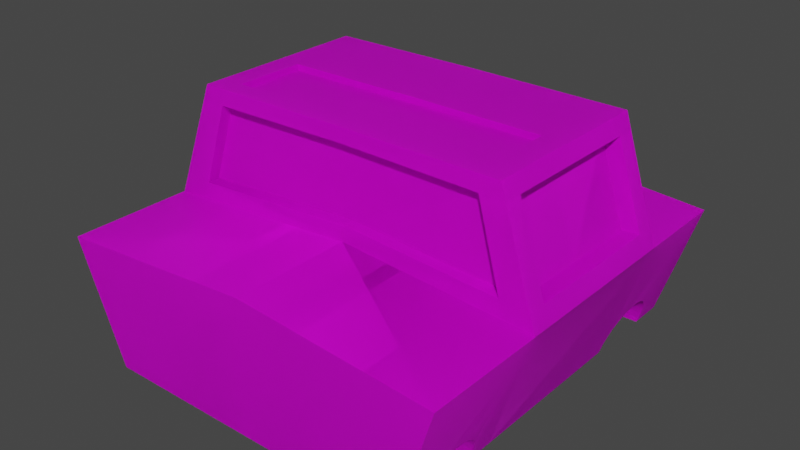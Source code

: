 # Source: car.blend  (saved by Blender 2.82.7; exported with 4.5.12 LTS)
import bpy
from mathutils import Matrix  # noqa: F401  (used for matrix-valued properties, if any)

bpy.ops.wm.read_factory_settings(use_empty=True)
scene = bpy.context.scene
scene.name = 'Scene'

# ---- collections
col_collection = bpy.data.collections.new('Collection'); scene.collection.children.link(col_collection)

# ---- images (referenced by path relative to the original .blend; pixels are not part of the script)
import os
ASSET_DIR = os.environ.get("B2B_ASSET_DIR", "")  # directory of the original .blend (textures are referenced by path, not embedded)
HERE = os.path.dirname(os.path.abspath(__file__))  # packed textures are extracted next to this script under _unpacked/

def load_image(name, relpath, width, height, colorspace="sRGB"):
    """Load a texture the original file referenced (path relative to the .blend, or extracted next to this script)."""
    p = next((c for c in (os.path.join(HERE, relpath), os.path.join(ASSET_DIR, relpath)) if relpath and os.path.exists(c)), "")
    if p:
        img = bpy.data.images.load(p, check_existing=True)
        img.name = name
    else:  # same state as the original file: an image datablock whose file is absent (Cycles renders it pink)
        img = bpy.data.images.new(name, width, height)
        img.source = "FILE"
        img.filepath = "//" + (relpath or name)
    img.colorspace_settings.name = colorspace
    return img
img_terrain_png = load_image('terrain.png', 'terrain.png', 1024, 1024, 'sRGB')

# ---- materials (node trees are filled in below, after node groups)
mat_material = bpy.data.materials.new('Material')
mat_material.use_transparent_shadow = False

# ---- material node trees
mat_material.use_nodes = True; mat_material.node_tree.nodes.clear()
_N = mat_material.node_tree.nodes; _L = mat_material.node_tree.links
n0 = _N.new('ShaderNodeOutputMaterial'); n0.name = 'Material Output'; n0.location = (300, 300)
n1 = _N.new('ShaderNodeBsdfPrincipled'); n1.name = 'Principled BSDF'; n1.location = (10, 300)
n1.distribution = 'GGX'
n1.subsurface_method = 'BURLEY'
n1.inputs[3].default_value = 1.45
n1.inputs[27].default_value = (0.0, 0.0, 0.0, 1.0)
n1.inputs[28].default_value = 1.0
n2 = _N.new('ShaderNodeTexImage'); n2.name = 'Image Texture'; n2.location = (-280, 275)
n2.image = img_terrain_png
_L.new(n1.outputs[0], n0.inputs[0])
_L.new(n2.outputs[0], n1.inputs[0])
n0.is_active_output = True

# ---- world
world_world = bpy.data.worlds.new('World'); scene.world = world_world
world_world.use_nodes = True; world_world.node_tree.nodes.clear()
_N = world_world.node_tree.nodes; _L = world_world.node_tree.links
n0 = _N.new('ShaderNodeOutputWorld'); n0.name = 'World Output'; n0.location = (300, 300)
n1 = _N.new('ShaderNodeBackground'); n1.name = 'Background'; n1.location = (10, 300)
n1.inputs[0].default_value = (0.05088, 0.05088, 0.05088, 1.0)
_L.new(n1.outputs[0], n0.inputs[0])
n0.is_active_output = True
world_world.color = (0.05088, 0.05088, 0.05088)
world_world.use_sun_shadow = False
world_world.sun_shadow_jitter_overblur = 0.0

# ---- meshes
me_cube_003 = bpy.data.meshes.new('Cube.003')
me_cube_003.from_pydata([(-1.912, 0.4957, -0.8507), (-1.809, 0.4957, -0.8608), (-1.71, 0.4957, -0.8909), (-1.619, 0.4957, -0.9397), (-1.539, 0.4957, -1.005), (-1.473, 0.4957, -1.085), (-1.424, 0.4957, -1.177), (-1.394, 0.4957, -1.276), (-1.384, 0.4957, -1.379), (-2.44, 0.4957, -1.379), (-2.43, 0.4957, -1.276), (-2.4, 0.4957, -1.177), (-2.351, 0.4957, -1.085), (-2.286, 0.4957, -1.005), (-2.206, 0.4957, -0.9397), (-2.114, 0.4957, -0.8909), (-2.015, 0.4957, -0.8608), (2.149, 0.4957, -0.8507), (2.252, 0.4957, -0.8608), (2.351, 0.4957, -0.8909), (2.442, 0.4957, -0.9397), (2.522, 0.4957, -1.005), (2.588, 0.4957, -1.085), (2.636, 0.4957, -1.177), (2.667, 0.4957, -1.276), (2.677, 0.4957, -1.379), (1.62, 0.4957, -1.379), (1.631, 0.4957, -1.276), (1.661, 0.4957, -1.177), (1.709, 0.4957, -1.085), (1.775, 0.4957, -1.005), (1.855, 0.4957, -0.9397), (1.946, 0.4957, -0.8909), (2.046, 0.4957, -0.8608), (-2.959, 1.0, -1.457), (-2.888, 1.254, 0.3737), (3.041, 1.0, -1.457), (3.112, 1.254, 0.3737), (1.221, 1.0, -1.457), (1.292, 1.254, 0.3737), (-1.447, 1.254, 0.3737), (1.292, 1.254, 0.3737), (-1.447, 1.254, 0.3737), (-1.518, 1.0, 2.102), (1.221, 1.0, 2.102), (1.006, 1.254, 0.3737), (0.9353, 1.0, 2.102), (-1.179, 1.254, 0.3737), (-1.25, 1.0, 2.102), (-1.458, 1.215, 0.6373), (1.281, 1.215, 0.6373), (0.9955, 1.215, 0.6373), (-1.19, 1.215, 0.6373), (-1.508, 1.035, 1.862), (0.9452, 1.035, 1.862), (-1.241, 1.035, 1.862), (1.231, 1.035, 1.862), (2.669, 1.0, -1.457), (2.669, 0.4957, -1.457), (2.667, 1.025, -1.276), (2.677, 1.011, -1.379), (2.636, 1.039, -1.177), (2.588, 1.051, -1.085), (2.522, 1.063, -1.005), (2.442, 1.072, -0.9397), (2.351, 1.078, -0.8909), (2.252, 1.083, -0.8608), (2.046, 1.083, -0.8608), (2.149, 1.084, -0.8507), (1.855, 1.072, -0.9397), (1.946, 1.078, -0.8909), (1.661, 1.039, -1.177), (1.775, 1.063, -1.005), (1.709, 1.051, -1.085), (1.631, 1.025, -1.276), (1.62, 1.011, -1.379), (1.628, 0.4957, -1.457), (1.628, 1.0, -1.457), (-1.912, 1.084, -0.8507), (-2.015, 1.083, -0.8608), (-1.809, 1.083, -0.8608), (-2.114, 1.078, -0.8909), (-1.71, 1.078, -0.8909), (-2.206, 1.072, -0.9397), (-1.619, 1.072, -0.9397), (-2.286, 1.063, -1.005), (-1.518, 0.4957, -1.457), (-1.539, 1.063, -1.005), (-2.351, 1.051, -1.085), (-2.4, 1.039, -1.177), (-1.473, 1.051, -1.085), (-1.502, 1.056, -1.05), (-1.424, 1.039, -1.177), (-1.394, 1.025, -1.276), (-2.43, 1.025, -1.276), (-2.433, 0.4957, -1.457), (-1.384, 1.011, -1.379), (-1.392, 0.4957, -1.457), (-1.392, 1.0, -1.457), (-2.44, 1.011, -1.379), (-2.433, 1.0, -1.457), (-1.19, 1.105, 0.6212), (0.9955, 1.105, 0.6212), (0.9452, 0.9252, 1.846), (-1.241, 0.9252, 1.846), (1.281, 1.065, 0.3991), (-1.458, 1.065, 0.3991), (1.221, 0.8498, 2.104), (-1.518, 0.8498, 2.104), (0.9353, 0.8498, 2.104), (0.9956, 1.065, 0.3991), (-1.25, 0.8498, 2.104), (-1.19, 1.065, 0.3991), (1.272, 1.032, 0.6592), (-1.467, 1.032, 0.6592), (1.229, 0.8797, 1.868), (-1.51, 0.8797, 1.868), (-1.341, 1.029, 0.6613), (-1.384, 0.8759, 1.87), (1.078, 1.038, 0.656), (1.035, 0.8855, 1.864), (-0.0513, 1.254, 0.3737), (-0.1223, 1.0, 2.102), (-0.06213, 1.215, 0.6373), (-0.1124, 1.035, 1.862), (-0.06213, 1.105, 0.6212), (-0.1124, 0.9252, 1.846), (-0.06196, 1.065, 0.3991), (-0.1223, 0.8498, 2.104), (0.9353, 0.8484, 2.009), (-0.1223, 0.8484, 2.009), (-1.912, -0.4957, -0.8507), (-1.809, -0.4957, -0.8608), (-1.71, -0.4957, -0.8909), (-1.619, -0.4957, -0.9397), (-1.539, -0.4957, -1.005), (-1.473, -0.4957, -1.085), (-1.424, -0.4957, -1.177), (-1.394, -0.4957, -1.276), (-1.384, -0.4957, -1.379), (-2.44, -0.4957, -1.379), (-2.43, -0.4957, -1.276), (-2.4, -0.4957, -1.177), (-2.351, -0.4957, -1.085), (-2.286, -0.4957, -1.005), (-2.206, -0.4957, -0.9397), (-2.114, -0.4957, -0.8909), (-2.015, -0.4957, -0.8608), (2.149, -0.4957, -0.8507), (2.252, -0.4957, -0.8608), (2.351, -0.4957, -0.8909), (2.442, -0.4957, -0.9397), (2.522, -0.4957, -1.005), (2.588, -0.4957, -1.085), (2.636, -0.4957, -1.177), (2.667, -0.4957, -1.276), (2.677, -0.4957, -1.379), (1.62, -0.4957, -1.379), (1.631, -0.4957, -1.276), (1.661, -0.4957, -1.177), (1.709, -0.4957, -1.085), (1.775, -0.4957, -1.005), (1.855, -0.4957, -0.9397), (1.946, -0.4957, -0.8909), (2.046, -0.4957, -0.8608), (-2.959, -1.0, -1.457), (-2.888, -1.254, 0.3737), (3.041, -1.0, -1.457), (3.112, -1.254, 0.3737), (1.221, -1.0, -1.457), (1.292, -1.254, 0.3737), (-1.447, -1.254, 0.3737), (1.292, -1.254, 0.3737), (-1.447, -1.254, 0.3737), (-1.518, -1.0, 2.102), (1.221, -1.0, 2.102), (1.006, -1.254, 0.3737), (0.9353, -1.0, 2.102), (-1.179, -1.254, 0.3737), (-1.25, -1.0, 2.102), (-1.458, -1.215, 0.6373), (1.281, -1.215, 0.6373), (0.9955, -1.215, 0.6373), (-1.19, -1.215, 0.6373), (-1.508, -1.035, 1.862), (0.9452, -1.035, 1.862), (-1.241, -1.035, 1.862), (1.231, -1.035, 1.862), (2.669, -1.0, -1.457), (2.669, -0.4957, -1.457), (2.667, -1.025, -1.276), (2.677, -1.011, -1.379), (2.636, -1.039, -1.177), (2.588, -1.051, -1.085), (2.522, -1.063, -1.005), (2.442, -1.072, -0.9397), (2.351, -1.078, -0.8909), (2.252, -1.083, -0.8608), (2.046, -1.083, -0.8608), (2.149, -1.084, -0.8507), (1.855, -1.072, -0.9397), (1.946, -1.078, -0.8909), (1.661, -1.039, -1.177), (1.775, -1.063, -1.005), (1.709, -1.051, -1.085), (1.631, -1.025, -1.276), (1.62, -1.011, -1.379), (1.628, -0.4957, -1.457), (1.628, -1.0, -1.457), (-1.912, -1.084, -0.8507), (-2.015, -1.083, -0.8608), (-1.809, -1.083, -0.8608), (-2.114, -1.078, -0.8909), (-1.71, -1.078, -0.8909), (-2.206, -1.072, -0.9397), (-1.619, -1.072, -0.9397), (-2.286, -1.063, -1.005), (-1.518, -0.4957, -1.457), (-1.539, -1.063, -1.005), (-2.351, -1.051, -1.085), (-2.4, -1.039, -1.177), (-1.473, -1.051, -1.085), (-1.502, -1.056, -1.05), (-1.424, -1.039, -1.177), (-1.394, -1.025, -1.276), (-2.43, -1.025, -1.276), (-2.433, -0.4957, -1.457), (-1.384, -1.011, -1.379), (-1.392, -0.4957, -1.457), (-1.392, -1.0, -1.457), (-2.44, -1.011, -1.379), (-2.433, -1.0, -1.457), (-1.19, -1.105, 0.6212), (0.9955, -1.105, 0.6212), (0.9452, -0.9252, 1.846), (-1.241, -0.9252, 1.846), (1.281, -1.065, 0.3991), (-1.458, -1.065, 0.3991), (1.221, -0.8498, 2.104), (-1.518, -0.8498, 2.104), (0.9353, -0.8498, 2.104), (0.9956, -1.065, 0.3991), (-1.25, -0.8498, 2.104), (-1.19, -1.065, 0.3991), (1.272, -1.032, 0.6592), (-1.467, -1.032, 0.6592), (1.229, -0.8797, 1.868), (-1.51, -0.8797, 1.868), (-1.341, -1.029, 0.6613), (-1.384, -0.8759, 1.87), (1.078, -1.038, 0.656), (1.035, -0.8855, 1.864), (-0.0513, -1.254, 0.3737), (-0.1223, -1.0, 2.102), (-0.06213, -1.215, 0.6373), (-0.1124, -1.035, 1.862), (-0.06213, -1.105, 0.6212), (-0.1124, -0.9252, 1.846), (-0.06196, -1.065, 0.3991), (-0.1223, -0.8498, 2.104), (0.9353, -0.8484, 2.009), (-0.1223, -0.8484, 2.009), (-1.912, -0.4957, -0.8507), (-1.809, -0.4957, -0.8608), (-1.71, -0.4957, -0.8909), (-1.619, -0.4957, -0.9397), (-1.539, -0.4957, -1.005), (-1.473, -0.4957, -1.085), (-1.424, -0.4957, -1.177), (-1.394, -0.4957, -1.276), (-1.384, -0.4957, -1.379), (-2.44, -0.4957, -1.379), (-2.43, -0.4957, -1.276), (-2.4, -0.4957, -1.177), (-2.351, -0.4957, -1.085), (-2.286, -0.4957, -1.005), (-2.206, -0.4957, -0.9397), (-2.114, -0.4957, -0.8909), (-2.015, -0.4957, -0.8608), (2.149, -0.4957, -0.8507), (2.252, -0.4957, -0.8608), (2.351, -0.4957, -0.8909), (2.442, -0.4957, -0.9397), (2.522, -0.4957, -1.005), (2.588, -0.4957, -1.085), (2.636, -0.4957, -1.177), (2.667, -0.4957, -1.276), (2.677, -0.4957, -1.379), (1.62, -0.4957, -1.379), (1.631, -0.4957, -1.276), (1.661, -0.4957, -1.177), (1.709, -0.4957, -1.085), (1.775, -0.4957, -1.005), (1.855, -0.4957, -0.9397), (1.946, -0.4957, -0.8909), (2.046, -0.4957, -0.8608), (-2.959, -1.0, -1.457), (-2.888, -1.254, 0.3737), (3.041, -1.0, -1.457), (3.112, -1.254, 0.3737), (1.221, -1.0, -1.457), (1.292, -1.254, 0.3737), (-1.447, -1.254, 0.3737), (1.292, -1.254, 0.3737), (-1.447, -1.254, 0.3737), (-1.518, -1.0, 2.102), (1.221, -1.0, 2.102), (1.006, -1.254, 0.3737), (0.9353, -1.0, 2.102), (-1.179, -1.254, 0.3737), (-1.25, -1.0, 2.102), (-1.458, -1.215, 0.6373), (1.281, -1.215, 0.6373), (0.9955, -1.215, 0.6373), (-1.19, -1.215, 0.6373), (-1.508, -1.035, 1.862), (0.9452, -1.035, 1.862), (-1.241, -1.035, 1.862), (1.231, -1.035, 1.862), (2.669, -1.0, -1.457), (2.669, -0.4957, -1.457), (2.667, -1.025, -1.276), (2.677, -1.011, -1.379), (2.636, -1.039, -1.177), (2.588, -1.051, -1.085), (2.522, -1.063, -1.005), (2.442, -1.072, -0.9397), (2.351, -1.078, -0.8909), (2.252, -1.083, -0.8608), (2.046, -1.083, -0.8608), (2.149, -1.084, -0.8507), (1.855, -1.072, -0.9397), (1.946, -1.078, -0.8909), (1.661, -1.039, -1.177), (1.775, -1.063, -1.005), (1.709, -1.051, -1.085), (1.631, -1.025, -1.276), (1.62, -1.011, -1.379), (1.628, -0.4957, -1.457), (1.628, -1.0, -1.457), (-1.912, -1.084, -0.8507), (-2.015, -1.083, -0.8608), (-1.809, -1.083, -0.8608), (-2.114, -1.078, -0.8909), (-1.71, -1.078, -0.8909), (-2.206, -1.072, -0.9397), (-1.619, -1.072, -0.9397), (-2.286, -1.063, -1.005), (-1.518, -0.4957, -1.457), (-1.539, -1.063, -1.005), (-2.351, -1.051, -1.085), (-2.4, -1.039, -1.177), (-1.473, -1.051, -1.085), (-1.502, -1.056, -1.05), (-1.424, -1.039, -1.177), (-1.394, -1.025, -1.276), (-2.43, -1.025, -1.276), (-2.433, -0.4957, -1.457), (-1.384, -1.011, -1.379), (-1.392, -0.4957, -1.457), (-1.392, -1.0, -1.457), (-2.44, -1.011, -1.379), (-2.433, -1.0, -1.457), (-1.19, -1.105, 0.6212), (0.9955, -1.105, 0.6212), (0.9452, -0.9252, 1.846), (-1.241, -0.9252, 1.846), (1.281, -1.065, 0.3991), (-1.458, -1.065, 0.3991), (1.221, -0.8498, 2.104), (-1.518, -0.8498, 2.104), (0.9353, -0.8498, 2.104), (0.9956, -1.065, 0.3991), (-1.25, -0.8498, 2.104), (-1.19, -1.065, 0.3991), (1.272, -1.032, 0.6592), (-1.467, -1.032, 0.6592), (1.229, -0.8797, 1.868), (-1.51, -0.8797, 1.868), (-1.341, -1.029, 0.6613), (-1.384, -0.8759, 1.87), (1.078, -1.038, 0.656), (1.035, -0.8855, 1.864), (-0.0513, -1.254, 0.3737), (-0.1223, -1.0, 2.102), (-0.06213, -1.215, 0.6373), (-0.1124, -1.035, 1.862), (-0.06213, -1.105, 0.6212), (-0.1124, -0.9252, 1.846), (-0.06196, -1.065, 0.3991), (-0.1223, -0.8498, 2.104), (0.9353, -0.8484, 2.009), (-0.1223, -0.8484, 2.009), (-1.912, 0.4957, -0.8507), (-1.809, 0.4957, -0.8608), (-1.71, 0.4957, -0.8909), (-1.619, 0.4957, -0.9397), (-1.539, 0.4957, -1.005), (-1.473, 0.4957, -1.085), (-1.424, 0.4957, -1.177), (-1.394, 0.4957, -1.276), (-1.384, 0.4957, -1.379), (-2.44, 0.4957, -1.379), (-2.43, 0.4957, -1.276), (-2.4, 0.4957, -1.177), (-2.351, 0.4957, -1.085), (-2.286, 0.4957, -1.005), (-2.206, 0.4957, -0.9397), (-2.114, 0.4957, -0.8909), (-2.015, 0.4957, -0.8608), (2.149, 0.4957, -0.8507), (2.252, 0.4957, -0.8608), (2.351, 0.4957, -0.8909), (2.442, 0.4957, -0.9397), (2.522, 0.4957, -1.005), (2.588, 0.4957, -1.085), (2.636, 0.4957, -1.177), (2.667, 0.4957, -1.276), (2.677, 0.4957, -1.379), (1.62, 0.4957, -1.379), (1.631, 0.4957, -1.276), (1.661, 0.4957, -1.177), (1.709, 0.4957, -1.085), (1.775, 0.4957, -1.005), (1.855, 0.4957, -0.9397), (1.946, 0.4957, -0.8909), (2.046, 0.4957, -0.8608), (-2.959, 0.0, -1.457), (-2.959, 0.0, 0.5428), (-2.959, 1.0, -1.457), (-2.888, 1.254, 0.3737), (3.041, 0.0, -1.457), (3.041, 0.0, 0.5428), (3.041, 1.0, -1.457), (3.112, 1.254, 0.3737), (1.221, 1.0, -1.457), (1.292, 1.254, 0.3737), (1.221, 0.0, -1.457), (1.221, 0.0, 0.5428), (-1.518, 0.0, 0.5428), (-1.447, 1.254, 0.3737), (-1.518, 0.0, -1.457), (1.292, 1.254, 0.3737), (1.221, 0.0, 0.5428), (-1.518, 0.0, 0.5428), (-1.447, 1.254, 0.3737), (-1.518, 1.0, 2.102), (1.221, 1.0, 2.102), (1.221, 0.0, 2.116), (-1.518, 0.0, 2.116), (1.006, 1.254, 0.3737), (0.9353, 0.0, 0.5428), (0.9353, 1.0, 2.102), (0.9353, 0.0, 2.116), (-1.25, 0.0, 0.5428), (-1.25, 0.0, 2.116), (-1.179, 1.254, 0.3737), (-1.25, 1.0, 2.102), (-1.458, 1.215, 0.6373), (1.281, 1.215, 0.6373), (-1.518, 0.0, 0.7829), (1.221, 0.0, 0.7829), (0.9955, 1.215, 0.6373), (-1.19, 1.215, 0.6373), (-1.508, 1.035, 1.862), (-1.518, 0.0, 1.898), (0.9452, 1.035, 1.862), (-1.241, 1.035, 1.862), (1.231, 1.035, 1.862), (1.221, 0.0, 1.898), (2.669, 1.0, -1.457), (2.669, 0.4957, -1.457), (2.667, 1.025, -1.276), (2.677, 1.011, -1.379), (2.636, 1.039, -1.177), (2.588, 1.051, -1.085), (2.522, 1.063, -1.005), (2.442, 1.072, -0.9397), (2.351, 1.078, -0.8909), (2.252, 1.083, -0.8608), (2.046, 1.083, -0.8608), (2.149, 1.084, -0.8507), (1.855, 1.072, -0.9397), (1.946, 1.078, -0.8909), (1.661, 1.039, -1.177), (1.775, 1.063, -1.005), (1.709, 1.051, -1.085), (1.631, 1.025, -1.276), (1.62, 1.011, -1.379), (1.628, 0.4957, -1.457), (1.628, 1.0, -1.457), (-1.912, 1.084, -0.8507), (-2.015, 1.083, -0.8608), (-1.809, 1.083, -0.8608), (-2.114, 1.078, -0.8909), (-1.71, 1.078, -0.8909), (-2.206, 1.072, -0.9397), (-1.619, 1.072, -0.9397), (-2.286, 1.063, -1.005), (-1.518, 0.4957, -1.457), (-1.539, 1.063, -1.005), (-2.351, 1.051, -1.085), (-2.4, 1.039, -1.177), (-1.473, 1.051, -1.085), (-1.502, 1.056, -1.05), (-1.424, 1.039, -1.177), (-1.394, 1.025, -1.276), (-2.43, 1.025, -1.276), (-2.433, 0.4957, -1.457), (-1.384, 1.011, -1.379), (-1.392, 0.4957, -1.457), (-1.392, 1.0, -1.457), (-2.44, 1.011, -1.379), (-2.433, 1.0, -1.457), (-1.19, 1.105, 0.6212), (0.9955, 1.105, 0.6212), (0.9452, 0.9252, 1.846), (-1.241, 0.9252, 1.846), (1.281, 1.065, 0.3991), (-1.458, 1.065, 0.3991), (1.221, 0.8498, 2.104), (-1.518, 0.8498, 2.104), (0.9353, 0.8498, 2.104), (0.9956, 1.065, 0.3991), (-1.25, 0.8498, 2.104), (-1.19, 1.065, 0.3991), (1.272, 1.032, 0.6592), (-1.467, 1.032, 0.6592), (1.229, 0.8797, 1.868), (-1.51, 0.8797, 1.868), (-1.392, 0.0, 0.7849), (-1.392, 0.0, 1.9), (-1.341, 1.029, 0.6613), (-1.384, 0.8759, 1.87), (1.027, 0.0, 1.895), (1.027, 0.0, 0.7797), (1.078, 1.038, 0.656), (1.035, 0.8855, 1.864), (-0.0513, 1.254, 0.3737), (-0.1223, 1.0, 2.102), (-0.1223, 0.0, 0.5428), (-0.1223, 0.0, 2.116), (-0.06213, 1.215, 0.6373), (-0.1124, 1.035, 1.862), (-0.06213, 1.105, 0.6212), (-0.1124, 0.9252, 1.846), (-0.06196, 1.065, 0.3991), (-0.1223, 0.8498, 2.104), (0.9353, 0.8484, 2.009), (0.9353, 0.0, 2.022), (-0.1223, 0.8484, 2.009), (-0.1223, 0.0, 2.022)], [], [(1, 2, 3, 4, 5, 6, 7, 8, 97, 86, 95, 9, 10, 11, 12, 13, 14, 15, 16, 0), (18, 19, 20, 21, 22, 23, 24, 25, 58, 76, 26, 27, 28, 29, 30, 31, 32, 33, 17), (427, 428, 35, 34), (38, 39, 37, 36, 57, 60, 59, 61, 62, 63, 64, 65, 66, 68, 67, 70, 69, 72, 73, 71, 74, 75, 77), (36, 37, 432, 431), (38, 77, 76, 58, 57, 36, 431, 437), (40, 35, 428, 439), (37, 39, 438, 432), (34, 35, 40, 91, 87, 84, 82, 80, 78, 79, 81, 83, 85, 88, 89, 94, 99, 100), (34, 100, 95, 86, 441, 427), (39, 40, 439, 438), (112, 454, 444, 106), (111, 108, 449, 455), (55, 53, 43, 48), (116, 465, 449, 108), (115, 56, 44, 107), (56, 54, 46, 44), (107, 109, 453, 448), (105, 443, 451, 110), (124, 55, 48, 122), (128, 111, 455, 541), (127, 540, 454, 112), (121, 47, 52, 123), (41, 45, 51, 50), (105, 41, 50, 113), (106, 444, 460, 114), (47, 42, 49, 52), (123, 52, 101, 125), (50, 51, 54, 56), (113, 50, 56, 115), (465, 116, 118, 531), (52, 49, 53, 55), (59, 24, 23, 61), (61, 23, 22, 62), (64, 20, 19, 65), (60, 25, 24, 59), (63, 21, 20, 64), (69, 31, 30, 72), (74, 27, 26, 75), (58, 25, 60, 57), (71, 28, 27, 74), (72, 30, 29, 73), (70, 32, 31, 69), (66, 18, 17, 68), (68, 17, 33, 67), (73, 29, 28, 71), (67, 33, 32, 70), (65, 19, 18, 66), (75, 26, 76, 77), (62, 22, 21, 63), (93, 7, 6, 92), (96, 8, 7, 93), (92, 6, 5, 90), (84, 3, 2, 82), (87, 4, 3, 84), (86, 97, 98, 38, 437, 441), (83, 14, 13, 85), (94, 10, 9, 99), (97, 8, 96, 98), (89, 11, 10, 94), (85, 13, 12, 88), (81, 15, 14, 83), (80, 1, 0, 78), (78, 0, 16, 79), (88, 12, 11, 89), (98, 96, 93, 92, 90, 91, 40, 39, 38), (82, 2, 1, 80), (79, 16, 15, 81), (99, 9, 95, 100), (90, 5, 4, 87, 91), (125, 101, 104, 126), (124, 54, 103, 126), (54, 51, 102, 103), (52, 55, 104, 101), (49, 114, 116, 53), (461, 113, 119, 535), (42, 106, 114, 49), (443, 105, 113, 461), (121, 127, 112, 47), (122, 48, 111, 128), (41, 105, 110, 45), (44, 46, 109, 107), (469, 115, 107, 448), (53, 116, 108, 43), (48, 43, 108, 111), (47, 112, 106, 42), (117, 530, 531, 118), (114, 460, 530, 117), (116, 114, 117, 118), (535, 119, 120, 534), (115, 469, 534, 120), (113, 115, 120, 119), (46, 122, 128, 109), (45, 110, 127, 121), (55, 124, 126, 104), (102, 125, 126, 103), (51, 123, 125, 102), (45, 121, 123, 51), (110, 451, 540, 127), (128, 541, 551, 130), (54, 124, 122, 46), (129, 130, 551, 549), (453, 109, 129, 549), (109, 128, 130, 129), (132, 131, 147, 146, 145, 144, 143, 142, 141, 140, 226, 217, 228, 139, 138, 137, 136, 135, 134, 133), (149, 148, 164, 163, 162, 161, 160, 159, 158, 157, 207, 189, 156, 155, 154, 153, 152, 151, 150), (427, 165, 166, 428), (169, 208, 206, 205, 202, 204, 203, 200, 201, 198, 199, 197, 196, 195, 194, 193, 192, 190, 191, 188, 167, 168, 170), (167, 431, 432, 168), (169, 437, 431, 167, 188, 189, 207, 208), (171, 439, 428, 166), (168, 432, 438, 170), (165, 231, 230, 225, 220, 219, 216, 214, 212, 210, 209, 211, 213, 215, 218, 222, 171, 166), (165, 427, 441, 217, 226, 231), (170, 438, 439, 171), (243, 237, 444, 454), (242, 455, 449, 239), (186, 179, 174, 184), (247, 239, 449, 465), (246, 238, 175, 187), (187, 175, 177, 185), (238, 448, 453, 240), (236, 241, 451, 443), (255, 253, 179, 186), (259, 541, 455, 242), (258, 243, 454, 540), (252, 254, 183, 178), (172, 181, 182, 176), (236, 244, 181, 172), (237, 245, 460, 444), (178, 183, 180, 173), (254, 256, 232, 183), (181, 187, 185, 182), (244, 246, 187, 181), (465, 531, 249, 247), (183, 186, 184, 180), (190, 192, 154, 155), (192, 193, 153, 154), (195, 196, 150, 151), (191, 190, 155, 156), (194, 195, 151, 152), (200, 203, 161, 162), (205, 206, 157, 158), (189, 188, 191, 156), (202, 205, 158, 159), (203, 204, 160, 161), (201, 200, 162, 163), (197, 199, 148, 149), (199, 198, 164, 148), (204, 202, 159, 160), (198, 201, 163, 164), (196, 197, 149, 150), (206, 208, 207, 157), (193, 194, 152, 153), (224, 223, 137, 138), (227, 224, 138, 139), (223, 221, 136, 137), (215, 213, 133, 134), (218, 215, 134, 135), (217, 441, 437, 169, 229, 228), (214, 216, 144, 145), (225, 230, 140, 141), (228, 229, 227, 139), (220, 225, 141, 142), (216, 219, 143, 144), (212, 214, 145, 146), (211, 209, 131, 132), (209, 210, 147, 131), (219, 220, 142, 143), (229, 169, 170, 171, 222, 221, 223, 224, 227), (213, 211, 132, 133), (210, 212, 146, 147), (230, 231, 226, 140), (221, 222, 218, 135, 136), (256, 257, 235, 232), (255, 257, 234, 185), (185, 234, 233, 182), (183, 232, 235, 186), (180, 184, 247, 245), (461, 535, 250, 244), (173, 180, 245, 237), (443, 461, 244, 236), (252, 178, 243, 258), (253, 259, 242, 179), (172, 176, 241, 236), (175, 238, 240, 177), (469, 448, 238, 246), (184, 174, 239, 247), (179, 242, 239, 174), (178, 173, 237, 243), (248, 249, 531, 530), (245, 248, 530, 460), (247, 249, 248, 245), (535, 534, 251, 250), (246, 251, 534, 469), (244, 250, 251, 246), (177, 240, 259, 253), (176, 252, 258, 241), (186, 235, 257, 255), (233, 234, 257, 256), (182, 233, 256, 254), (176, 182, 254, 252), (241, 258, 540, 451), (259, 261, 551, 541), (185, 177, 253, 255), (260, 549, 551, 261), (453, 549, 260, 240), (240, 260, 261, 259), (263, 262, 278, 277, 276, 275, 274, 273, 272, 271, 357, 348, 359, 270, 269, 268, 267, 266, 265, 264), (280, 279, 295, 294, 293, 292, 291, 290, 289, 288, 338, 320, 287, 286, 285, 284, 283, 282, 281), (427, 296, 297, 428), (300, 339, 337, 336, 333, 335, 334, 331, 332, 329, 330, 328, 327, 326, 325, 324, 323, 321, 322, 319, 298, 299, 301), (298, 431, 432, 299), (300, 437, 431, 298, 319, 320, 338, 339), (302, 439, 428, 297), (299, 432, 438, 301), (296, 362, 361, 356, 351, 350, 347, 345, 343, 341, 340, 342, 344, 346, 349, 353, 302, 297), (296, 427, 441, 348, 357, 362), (301, 438, 439, 302), (374, 368, 444, 454), (373, 455, 449, 370), (317, 310, 305, 315), (378, 370, 449, 465), (377, 369, 306, 318), (318, 306, 308, 316), (369, 448, 453, 371), (367, 372, 451, 443), (386, 384, 310, 317), (390, 541, 455, 373), (389, 374, 454, 540), (383, 385, 314, 309), (303, 312, 313, 307), (367, 375, 312, 303), (368, 376, 460, 444), (309, 314, 311, 304), (385, 387, 363, 314), (312, 318, 316, 313), (375, 377, 318, 312), (465, 531, 380, 378), (314, 317, 315, 311), (321, 323, 285, 286), (323, 324, 284, 285), (326, 327, 281, 282), (322, 321, 286, 287), (325, 326, 282, 283), (331, 334, 292, 293), (336, 337, 288, 289), (320, 319, 322, 287), (333, 336, 289, 290), (334, 335, 291, 292), (332, 331, 293, 294), (328, 330, 279, 280), (330, 329, 295, 279), (335, 333, 290, 291), (329, 332, 294, 295), (327, 328, 280, 281), (337, 339, 338, 288), (324, 325, 283, 284), (355, 354, 268, 269), (358, 355, 269, 270), (354, 352, 267, 268), (346, 344, 264, 265), (349, 346, 265, 266), (348, 441, 437, 300, 360, 359), (345, 347, 275, 276), (356, 361, 271, 272), (359, 360, 358, 270), (351, 356, 272, 273), (347, 350, 274, 275), (343, 345, 276, 277), (342, 340, 262, 263), (340, 341, 278, 262), (350, 351, 273, 274), (360, 300, 301, 302, 353, 352, 354, 355, 358), (344, 342, 263, 264), (341, 343, 277, 278), (361, 362, 357, 271), (352, 353, 349, 266, 267), (387, 388, 366, 363), (386, 388, 365, 316), (316, 365, 364, 313), (314, 363, 366, 317), (311, 315, 378, 376), (461, 535, 381, 375), (304, 311, 376, 368), (443, 461, 375, 367), (383, 309, 374, 389), (384, 390, 373, 310), (303, 307, 372, 367), (306, 369, 371, 308), (469, 448, 369, 377), (315, 305, 370, 378), (310, 373, 370, 305), (309, 304, 368, 374), (379, 380, 531, 530), (376, 379, 530, 460), (378, 380, 379, 376), (535, 534, 382, 381), (377, 382, 534, 469), (375, 381, 382, 377), (308, 371, 390, 384), (307, 383, 389, 372), (317, 366, 388, 386), (364, 365, 388, 387), (313, 364, 387, 385), (307, 313, 385, 383), (372, 389, 540, 451), (390, 392, 551, 541), (316, 308, 384, 386), (391, 549, 551, 392), (453, 549, 391, 371), (371, 391, 392, 390), (394, 395, 396, 397, 398, 399, 400, 401, 510, 499, 508, 402, 403, 404, 405, 406, 407, 408, 409, 393), (411, 412, 413, 414, 415, 416, 417, 418, 471, 489, 419, 420, 421, 422, 423, 424, 425, 426, 410), (427, 428, 430, 429), (435, 436, 434, 433, 470, 473, 472, 474, 475, 476, 477, 478, 479, 481, 480, 483, 482, 485, 486, 484, 487, 488, 490), (433, 434, 432, 431), (441, 439, 428, 427), (435, 490, 489, 471, 470, 433, 431, 437), (440, 430, 428, 439), (434, 436, 438, 432), (431, 432, 438, 437), (429, 430, 440, 504, 500, 497, 495, 493, 491, 492, 494, 496, 498, 501, 502, 507, 512, 513), (429, 513, 508, 499, 441, 427), (436, 440, 439, 438), (437, 438, 439, 441), (525, 454, 444, 519), (524, 521, 449, 455), (467, 464, 446, 457), (529, 465, 449, 521), (528, 468, 447, 520), (468, 466, 452, 447), (520, 522, 453, 448), (518, 443, 451, 523), (543, 467, 457, 539), (547, 524, 455, 541), (546, 540, 454, 525), (538, 456, 463, 542), (442, 450, 462, 459), (518, 442, 459, 526), (519, 444, 460, 527), (456, 445, 458, 463), (542, 463, 514, 544), (459, 462, 466, 468), (526, 459, 468, 528), (465, 529, 533, 531), (463, 458, 464, 467), (472, 417, 416, 474), (474, 416, 415, 475), (477, 413, 412, 478), (473, 418, 417, 472), (476, 414, 413, 477), (482, 424, 423, 485), (487, 420, 419, 488), (471, 418, 473, 470), (484, 421, 420, 487), (485, 423, 422, 486), (483, 425, 424, 482), (479, 411, 410, 481), (481, 410, 426, 480), (486, 422, 421, 484), (480, 426, 425, 483), (478, 412, 411, 479), (488, 419, 489, 490), (475, 415, 414, 476), (506, 400, 399, 505), (509, 401, 400, 506), (505, 399, 398, 503), (497, 396, 395, 495), (500, 397, 396, 497), (499, 510, 511, 435, 437, 441), (496, 407, 406, 498), (507, 403, 402, 512), (510, 401, 509, 511), (502, 404, 403, 507), (498, 406, 405, 501), (494, 408, 407, 496), (493, 394, 393, 491), (491, 393, 409, 492), (501, 405, 404, 502), (511, 509, 506, 505, 503, 504, 440, 436, 435), (495, 395, 394, 493), (492, 409, 408, 494), (512, 402, 508, 513), (503, 398, 397, 500, 504), (544, 514, 517, 545), (543, 466, 516, 545), (466, 462, 515, 516), (463, 467, 517, 514), (458, 527, 529, 464), (461, 526, 536, 535), (445, 519, 527, 458), (443, 518, 526, 461), (538, 546, 525, 456), (539, 457, 524, 547), (442, 518, 523, 450), (447, 452, 522, 520), (469, 528, 520, 448), (464, 529, 521, 446), (457, 446, 521, 524), (456, 525, 519, 445), (532, 530, 531, 533), (527, 460, 530, 532), (529, 527, 532, 533), (535, 536, 537, 534), (528, 469, 534, 537), (526, 528, 537, 536), (452, 539, 547, 522), (450, 523, 546, 538), (467, 543, 545, 517), (515, 544, 545, 516), (462, 542, 544, 515), (450, 538, 542, 462), (523, 451, 540, 546), (547, 541, 551, 550), (466, 543, 539, 452), (548, 550, 551, 549), (453, 522, 548, 549), (522, 547, 550, 548)])
_uv = me_cube_003.uv_layers.new(name='UVMap')
_uv.uv.foreach_set('vector', [0.3665, 0.7987, 0.3682, 0.793, 0.371, 0.7878, 0.3748, 0.7831, 0.3794, 0.7793, 0.3846, 0.7765, 0.3902, 0.7748, 0.3961, 0.7742, 0.4006, 0.7747, 0.4006, 0.7819, 0.4006, 0.8347, 0.3961, 0.8351, 0.3902, 0.8346, 0.3846, 0.8328, 0.3794, 0.83, 0.3748, 0.8262, 0.371, 0.8216, 0.3682, 0.8163, 0.3665, 0.8106, 0.3659, 0.8047, 0.793, 0.4061, 0.7947, 0.4004, 0.7975, 0.3951, 0.8013, 0.3905, 0.8058, 0.3867, 0.8111, 0.3839, 0.8167, 0.3821, 0.8226, 0.3816, 0.8271, 0.382, 0.8271, 0.442, 0.8226, 0.4425, 0.8167, 0.4419, 0.8111, 0.4402, 0.8058, 0.4373, 0.8013, 0.4336, 0.7975, 0.4289, 0.7947, 0.4237, 0.793, 0.418, 0.7924, 0.412, 0.4805, 0.6751, 0.5945, 0.6751, 0.5844, 0.7475, 0.4805, 0.7328, 0.2515, 0.6949, 0.3554, 0.6991, 0.3554, 0.8041, 0.2515, 0.7999, 0.2515, 0.7785, 0.256, 0.7789, 0.2618, 0.7783, 0.2674, 0.7766, 0.2726, 0.7738, 0.2772, 0.77, 0.2809, 0.7654, 0.2837, 0.7601, 0.2854, 0.7544, 0.2859, 0.7485, 0.2854, 0.7425, 0.2837, 0.7368, 0.2809, 0.7315, 0.2772, 0.7269, 0.2726, 0.7231, 0.2674, 0.7203, 0.2618, 0.7186, 0.256, 0.718, 0.2515, 0.7184, 0.4805, 0.4728, 0.5855, 0.4582, 0.595, 0.5305, 0.4805, 0.5305, 0.2515, 0.2128, 0.2515, 0.1893, 0.2804, 0.1893, 0.2804, 0.1293, 0.2515, 0.1293, 0.2515, 0.1079, 0.3088, 0.1079, 0.3088, 0.2128, 0.1079, 0.1951, 0.1079, 0.112, 0.1797, 0.1079, 0.1797, 0.191, 0.1079, 0.4581, 0.1079, 0.3531, 0.1797, 0.3491, 0.1797, 0.454, 0.2515, 0.4538, 0.3554, 0.4579, 0.3554, 0.5411, 0.2746, 0.5378, 0.2772, 0.5357, 0.2809, 0.5311, 0.2837, 0.5259, 0.2854, 0.5201, 0.2859, 0.5142, 0.2854, 0.5083, 0.2837, 0.5025, 0.2809, 0.4973, 0.2772, 0.4927, 0.2726, 0.4889, 0.2674, 0.486, 0.2618, 0.4843, 0.256, 0.4837, 0.2515, 0.4842, 0.2515, 0.4538, 0.2515, 0.4234, 0.2804, 0.4234, 0.2804, 0.3707, 0.3088, 0.3707, 0.3088, 0.4538, 0.1079, 0.3531, 0.1079, 0.1951, 0.1797, 0.191, 0.1797, 0.3491, 0.2407, 0.4767, 0.1797, 0.4736, 0.1797, 0.4581, 0.2407, 0.4613, 0.4719, 0.5966, 0.4719, 0.6121, 0.4232, 0.6121, 0.4232, 0.5966, 0.6083, 0.7489, 0.6083, 0.7644, 0.5945, 0.765, 0.5945, 0.7495, 0.566, 0.8705, 0.5678, 0.8198, 0.5802, 0.8198, 0.5795, 0.8688, 0.8066, 0.231, 0.8069, 0.2399, 0.7933, 0.2379, 0.7931, 0.2293, 0.6083, 0.6064, 0.6083, 0.6229, 0.5945, 0.6234, 0.5945, 0.6069, 0.4719, 0.4541, 0.4719, 0.4705, 0.4232, 0.4705, 0.4232, 0.4541, 0.2407, 0.6192, 0.1797, 0.616, 0.1797, 0.5996, 0.2407, 0.6027, 0.6083, 0.6839, 0.6083, 0.7489, 0.5945, 0.7495, 0.5945, 0.6844, 0.4719, 0.5316, 0.4719, 0.5966, 0.4232, 0.5966, 0.4232, 0.5316, 0.2407, 0.5417, 0.1797, 0.5386, 0.1797, 0.4736, 0.2407, 0.4767, 0.6941, 0.6803, 0.6941, 0.7454, 0.6789, 0.746, 0.6789, 0.6809, 0.6941, 0.6028, 0.6941, 0.6193, 0.6789, 0.6199, 0.6789, 0.6035, 0.8907, 0.2417, 0.8921, 0.2525, 0.877, 0.2503, 0.8758, 0.2398, 0.482, 0.8812, 0.4905, 0.8198, 0.5042, 0.8198, 0.4969, 0.8793, 0.6941, 0.7454, 0.6941, 0.7608, 0.6789, 0.7615, 0.6789, 0.746, 0.6797, 0.5233, 0.6797, 0.4582, 0.686, 0.4582, 0.686, 0.5233, 0.6789, 0.6035, 0.6789, 0.6199, 0.6083, 0.6229, 0.6083, 0.6064, 0.8758, 0.2398, 0.877, 0.2503, 0.8069, 0.2399, 0.8066, 0.231, 0.4695, 0.765, 0.4699, 0.7142, 0.4771, 0.7145, 0.4767, 0.765, 0.6789, 0.746, 0.6789, 0.7615, 0.6083, 0.7644, 0.6083, 0.7489, 0.4701, 0.8194, 0.4701, 0.85, 0.4643, 0.85, 0.4643, 0.8186, 0.4643, 0.8186, 0.4643, 0.85, 0.4588, 0.85, 0.4588, 0.8179, 0.1086, 0.7863, 0.1416, 0.7863, 0.1416, 0.7915, 0.1082, 0.7915, 0.476, 0.8203, 0.476, 0.85, 0.4701, 0.85, 0.4701, 0.8194, 0.1091, 0.7819, 0.1416, 0.7819, 0.1416, 0.7863, 0.1086, 0.7863, 0.1086, 0.8201, 0.1416, 0.8201, 0.1416, 0.8249, 0.1091, 0.8249, 0.7045, 0.8281, 0.7045, 0.8586, 0.6986, 0.8586, 0.6986, 0.8289, 0.4804, 0.85, 0.476, 0.85, 0.476, 0.8203, 0.4804, 0.8209, 0.7102, 0.8273, 0.7102, 0.8586, 0.7045, 0.8586, 0.7045, 0.8281, 0.7202, 0.8259, 0.7202, 0.8586, 0.7155, 0.8586, 0.7155, 0.8265, 0.1082, 0.8148, 0.1416, 0.8148, 0.1416, 0.8201, 0.1086, 0.8201, 0.108, 0.7971, 0.1416, 0.7971, 0.1416, 0.803, 0.1079, 0.803, 0.1079, 0.803, 0.1416, 0.803, 0.1416, 0.809, 0.108, 0.809, 0.7155, 0.8265, 0.7155, 0.8586, 0.7102, 0.8586, 0.7102, 0.8273, 0.108, 0.809, 0.1416, 0.809, 0.1416, 0.8148, 0.1082, 0.8148, 0.1082, 0.7915, 0.1416, 0.7915, 0.1416, 0.7971, 0.108, 0.7971, 0.6986, 0.8289, 0.6986, 0.8586, 0.6941, 0.8586, 0.6941, 0.8295, 0.4588, 0.8179, 0.4588, 0.85, 0.4538, 0.85, 0.4538, 0.8173, 0.1916, 0.784, 0.1916, 0.8146, 0.1857, 0.8146, 0.1857, 0.7832, 0.1975, 0.7848, 0.1975, 0.8146, 0.1916, 0.8146, 0.1916, 0.784, 0.1857, 0.7832, 0.1857, 0.8146, 0.1802, 0.8146, 0.1802, 0.7825, 0.3196, 0.8085, 0.3526, 0.8085, 0.3526, 0.8137, 0.3192, 0.8137, 0.3201, 0.8041, 0.3526, 0.8041, 0.3526, 0.8085, 0.3196, 0.8085, 0.2804, 0.3707, 0.2804, 0.3634, 0.2515, 0.3634, 0.2515, 0.2128, 0.3088, 0.2128, 0.3088, 0.3707, 0.3196, 0.8424, 0.3526, 0.8424, 0.3526, 0.8471, 0.3201, 0.8471, 0.8401, 0.4931, 0.8401, 0.5236, 0.8342, 0.5236, 0.8342, 0.4939, 0.2019, 0.8146, 0.1975, 0.8146, 0.1975, 0.7848, 0.2019, 0.7855, 0.8458, 0.4923, 0.8458, 0.5236, 0.8401, 0.5236, 0.8401, 0.4931, 0.8558, 0.4909, 0.8558, 0.5236, 0.8511, 0.5236, 0.8511, 0.4915, 0.3192, 0.837, 0.3526, 0.837, 0.3526, 0.8424, 0.3196, 0.8424, 0.319, 0.8193, 0.3526, 0.8193, 0.3526, 0.8252, 0.3189, 0.8252, 0.3189, 0.8252, 0.3526, 0.8252, 0.3526, 0.8312, 0.319, 0.8312, 0.8511, 0.4915, 0.8511, 0.5236, 0.8458, 0.5236, 0.8458, 0.4923, 0.2515, 0.5442, 0.256, 0.5446, 0.2618, 0.5441, 0.2674, 0.5423, 0.2726, 0.5395, 0.2746, 0.5378, 0.3554, 0.5411, 0.3554, 0.6991, 0.2515, 0.6949, 0.3192, 0.8137, 0.3526, 0.8137, 0.3526, 0.8193, 0.319, 0.8193, 0.319, 0.8312, 0.3526, 0.8312, 0.3526, 0.837, 0.3192, 0.837, 0.8342, 0.4939, 0.8342, 0.5236, 0.8297, 0.5236, 0.8297, 0.4945, 0.1802, 0.7825, 0.1802, 0.8146, 0.1753, 0.8146, 0.1753, 0.7819, 0.178, 0.7822, 0.7591, 0.5192, 0.7591, 0.5843, 0.6885, 0.5872, 0.6885, 0.5221, 0.8621, 0.5233, 0.8621, 0.5842, 0.8558, 0.5842, 0.8558, 0.5232, 0.8704, 0.4242, 0.8704, 0.3529, 0.8768, 0.3529, 0.8768, 0.4243, 0.8782, 0.7226, 0.8782, 0.7939, 0.8718, 0.7939, 0.8718, 0.7226, 0.4956, 0.8899, 0.4969, 0.8793, 0.566, 0.8705, 0.5657, 0.8795, 0.6768, 0.5181, 0.6797, 0.5776, 0.6686, 0.578, 0.6656, 0.5181, 0.4805, 0.8921, 0.482, 0.8812, 0.4969, 0.8793, 0.4956, 0.8899, 0.8825, 0.1802, 0.8907, 0.2417, 0.8758, 0.2398, 0.8688, 0.1802, 0.2515, 0.5423, 0.2407, 0.5417, 0.2407, 0.4767, 0.2515, 0.4773, 0.4805, 0.5316, 0.4805, 0.5966, 0.4719, 0.5966, 0.4719, 0.5316, 0.2515, 0.6197, 0.2407, 0.6192, 0.2407, 0.6027, 0.2515, 0.6033, 0.4805, 0.4541, 0.4805, 0.4705, 0.4719, 0.4705, 0.4719, 0.4541, 0.8049, 0.1802, 0.8066, 0.231, 0.7931, 0.2293, 0.7924, 0.1802, 0.5657, 0.8795, 0.566, 0.8705, 0.5795, 0.8688, 0.5794, 0.8775, 0.4805, 0.5966, 0.4805, 0.6121, 0.4719, 0.6121, 0.4719, 0.5966, 0.2515, 0.4773, 0.2407, 0.4767, 0.2407, 0.4613, 0.2515, 0.4618, 0.7937, 0.8413, 0.801, 0.782, 0.8646, 0.782, 0.8628, 0.8325, 0.3584, 0.5729, 0.3554, 0.5133, 0.3627, 0.5133, 0.3656, 0.5727, 0.8718, 0.6028, 0.8718, 0.672, 0.8646, 0.6722, 0.8646, 0.603, 0.8576, 0.6627, 0.8646, 0.7226, 0.7954, 0.7138, 0.7937, 0.6627, 0.4771, 0.6124, 0.4767, 0.6632, 0.4656, 0.6632, 0.466, 0.6121, 0.8297, 0.593, 0.8297, 0.5238, 0.8408, 0.5236, 0.8408, 0.5928, 0.4805, 0.4705, 0.4805, 0.5316, 0.4719, 0.5316, 0.4719, 0.4705, 0.2515, 0.6033, 0.2407, 0.6027, 0.2407, 0.5417, 0.2515, 0.5423, 0.8621, 0.4582, 0.8621, 0.5233, 0.8558, 0.5232, 0.8558, 0.4582, 0.7591, 0.4582, 0.7591, 0.5192, 0.6885, 0.5221, 0.6885, 0.4611, 0.6797, 0.5843, 0.6797, 0.5233, 0.686, 0.5233, 0.686, 0.5843, 0.6941, 0.6193, 0.6941, 0.6803, 0.6789, 0.6809, 0.6789, 0.6199, 0.2407, 0.6027, 0.1797, 0.5996, 0.1797, 0.5386, 0.2407, 0.5417, 0.8684, 0.2525, 0.8691, 0.3016, 0.8637, 0.3016, 0.863, 0.2526, 0.6083, 0.6229, 0.6083, 0.6839, 0.5945, 0.6844, 0.5945, 0.6234, 0.5945, 0.765, 0.6551, 0.765, 0.6551, 0.8139, 0.5945, 0.8139, 0.8704, 0.4019, 0.8697, 0.4509, 0.8643, 0.4509, 0.865, 0.4019, 0.1606, 0.8859, 0.1606, 0.8249, 0.166, 0.8249, 0.166, 0.8859, 0.2081, 0.7171, 0.2075, 0.7111, 0.2081, 0.7052, 0.2098, 0.6995, 0.2126, 0.6942, 0.2164, 0.6896, 0.2209, 0.6858, 0.2262, 0.683, 0.2318, 0.6812, 0.2377, 0.6807, 0.2422, 0.6811, 0.2422, 0.7338, 0.2422, 0.7411, 0.2377, 0.7416, 0.2318, 0.741, 0.2262, 0.7393, 0.2209, 0.7365, 0.2164, 0.7327, 0.2126, 0.728, 0.2098, 0.7228, 0.6947, 0.8014, 0.6941, 0.7954, 0.6947, 0.7895, 0.6964, 0.7838, 0.6992, 0.7785, 0.703, 0.7739, 0.7075, 0.7701, 0.7128, 0.7673, 0.7184, 0.7655, 0.7243, 0.765, 0.7288, 0.7654, 0.7288, 0.8254, 0.7243, 0.8259, 0.7184, 0.8253, 0.7128, 0.8236, 0.7075, 0.8208, 0.703, 0.817, 0.6992, 0.8124, 0.6964, 0.8071, 0.4805, 0.6751, 0.4805, 0.6175, 0.5844, 0.6028, 0.5945, 0.6751, 0.4805, 0.217, 0.4805, 0.1935, 0.485, 0.194, 0.4908, 0.1934, 0.4964, 0.1917, 0.5016, 0.1888, 0.5062, 0.1851, 0.5099, 0.1804, 0.5127, 0.1752, 0.5144, 0.1694, 0.515, 0.1635, 0.5144, 0.1576, 0.5127, 0.1518, 0.5099, 0.1466, 0.5062, 0.142, 0.5016, 0.1382, 0.4964, 0.1354, 0.4908, 0.1336, 0.485, 0.1331, 0.4805, 0.1335, 0.4805, 0.1121, 0.5845, 0.1079, 0.5845, 0.2129, 0.4805, 0.5882, 0.4805, 0.5305, 0.595, 0.5305, 0.5855, 0.6028, 0.3661, 0.2128, 0.3088, 0.2128, 0.3088, 0.1079, 0.3661, 0.1079, 0.3661, 0.1293, 0.3372, 0.1293, 0.3372, 0.1893, 0.3661, 0.1893, 0.2515, 0.1951, 0.1797, 0.191, 0.1797, 0.1079, 0.2515, 0.112, 0.2515, 0.4581, 0.1797, 0.454, 0.1797, 0.3491, 0.2515, 0.3531, 0.4805, 0.4582, 0.4805, 0.4278, 0.485, 0.4283, 0.4908, 0.4277, 0.4964, 0.4259, 0.5016, 0.4231, 0.5062, 0.4193, 0.5099, 0.4147, 0.5127, 0.4094, 0.5144, 0.4037, 0.515, 0.3978, 0.5144, 0.3918, 0.5127, 0.3861, 0.5099, 0.3808, 0.5062, 0.3762, 0.5036, 0.3741, 0.5845, 0.3709, 0.5845, 0.454, 0.3661, 0.4538, 0.3088, 0.4538, 0.3088, 0.3707, 0.3372, 0.3707, 0.3372, 0.4234, 0.3661, 0.4234, 0.2515, 0.3531, 0.1797, 0.3491, 0.1797, 0.191, 0.2515, 0.1951, 0.1187, 0.4767, 0.1187, 0.4613, 0.1797, 0.4581, 0.1797, 0.4736, 0.3745, 0.5966, 0.4232, 0.5966, 0.4232, 0.6121, 0.3745, 0.6121, 0.1937, 0.7658, 0.2075, 0.7664, 0.2075, 0.7819, 0.1937, 0.7813, 0.566, 0.769, 0.5795, 0.7707, 0.5802, 0.8198, 0.5678, 0.8198, 0.8066, 0.1295, 0.7931, 0.1312, 0.7933, 0.1225, 0.8069, 0.1205, 0.1937, 0.6233, 0.2075, 0.6238, 0.2075, 0.6403, 0.1937, 0.6397, 0.3745, 0.4541, 0.4232, 0.4541, 0.4232, 0.4705, 0.3745, 0.4705, 0.1187, 0.6192, 0.1187, 0.6027, 0.1797, 0.5996, 0.1797, 0.616, 0.1937, 0.7008, 0.2075, 0.7013, 0.2075, 0.7664, 0.1937, 0.7658, 0.3745, 0.5316, 0.4232, 0.5316, 0.4232, 0.5966, 0.3745, 0.5966, 0.1187, 0.5417, 0.1187, 0.4767, 0.1797, 0.4736, 0.1797, 0.5386, 0.1079, 0.6972, 0.1231, 0.6978, 0.1231, 0.7629, 0.1079, 0.7623, 0.1079, 0.6197, 0.1231, 0.6203, 0.1231, 0.6368, 0.1079, 0.6362, 0.8907, 0.1188, 0.8758, 0.1207, 0.877, 0.1101, 0.8921, 0.1079, 0.482, 0.7583, 0.4969, 0.7602, 0.5042, 0.8198, 0.4905, 0.8198, 0.1079, 0.7623, 0.1231, 0.7629, 0.1231, 0.7784, 0.1079, 0.7777, 0.2422, 0.6807, 0.2485, 0.6807, 0.2485, 0.7458, 0.2422, 0.7458, 0.1231, 0.6203, 0.1937, 0.6233, 0.1937, 0.6397, 0.1231, 0.6368, 0.8758, 0.1207, 0.8066, 0.1295, 0.8069, 0.1205, 0.877, 0.1101, 0.4695, 0.765, 0.4767, 0.765, 0.4771, 0.8155, 0.4699, 0.8157, 0.1231, 0.7629, 0.1937, 0.7658, 0.1937, 0.7813, 0.1231, 0.7784, 0.4376, 0.8194, 0.4434, 0.8186, 0.4434, 0.85, 0.4376, 0.85, 0.4434, 0.8186, 0.4489, 0.8179, 0.4489, 0.85, 0.4434, 0.85, 0.4336, 0.7787, 0.434, 0.7838, 0.4006, 0.7838, 0.4006, 0.7787, 0.4317, 0.8203, 0.4376, 0.8194, 0.4376, 0.85, 0.4317, 0.85, 0.4331, 0.7742, 0.4336, 0.7787, 0.4006, 0.7787, 0.4006, 0.7742, 0.4336, 0.8125, 0.4331, 0.8173, 0.4006, 0.8173, 0.4006, 0.8125, 0.8428, 0.3837, 0.8487, 0.3845, 0.8487, 0.4143, 0.8428, 0.4143, 0.4272, 0.85, 0.4272, 0.8209, 0.4317, 0.8203, 0.4317, 0.85, 0.8371, 0.3829, 0.8428, 0.3837, 0.8428, 0.4143, 0.8371, 0.4143, 0.8271, 0.3816, 0.8318, 0.3822, 0.8318, 0.4143, 0.8271, 0.4143, 0.434, 0.8071, 0.4336, 0.8125, 0.4006, 0.8125, 0.4006, 0.8071, 0.4342, 0.7895, 0.4343, 0.7954, 0.4006, 0.7954, 0.4006, 0.7895, 0.4343, 0.7954, 0.4342, 0.8013, 0.4006, 0.8013, 0.4006, 0.7954, 0.8318, 0.3822, 0.8371, 0.3829, 0.8371, 0.4143, 0.8318, 0.4143, 0.4342, 0.8013, 0.434, 0.8071, 0.4006, 0.8071, 0.4006, 0.8013, 0.434, 0.7838, 0.4342, 0.7895, 0.4006, 0.7895, 0.4006, 0.7838, 0.8487, 0.3845, 0.8532, 0.3852, 0.8532, 0.4143, 0.8487, 0.4143, 0.4489, 0.8179, 0.4538, 0.8173, 0.4538, 0.85, 0.4489, 0.85, 0.7739, 0.7998, 0.7797, 0.799, 0.7797, 0.8304, 0.7739, 0.8304, 0.7679, 0.8006, 0.7739, 0.7998, 0.7739, 0.8304, 0.7679, 0.8304, 0.7797, 0.799, 0.7852, 0.7983, 0.7852, 0.8304, 0.7797, 0.8304, 0.2859, 0.8427, 0.2855, 0.8375, 0.3189, 0.8375, 0.3189, 0.8427, 0.2864, 0.8471, 0.2859, 0.8427, 0.3189, 0.8427, 0.3189, 0.8471, 0.3372, 0.3707, 0.3088, 0.3707, 0.3088, 0.2128, 0.3661, 0.2128, 0.3661, 0.3634, 0.3372, 0.3634, 0.2859, 0.8088, 0.2864, 0.8041, 0.3189, 0.8041, 0.3189, 0.8088, 0.6655, 0.8564, 0.6595, 0.8556, 0.6595, 0.8259, 0.6655, 0.8259, 0.7635, 0.8304, 0.7635, 0.8013, 0.7679, 0.8006, 0.7679, 0.8304, 0.6712, 0.8572, 0.6655, 0.8564, 0.6655, 0.8259, 0.6712, 0.8259, 0.6812, 0.8586, 0.6765, 0.858, 0.6765, 0.8259, 0.6812, 0.8259, 0.2855, 0.8142, 0.2859, 0.8088, 0.3189, 0.8088, 0.3189, 0.8142, 0.2853, 0.8319, 0.2852, 0.8259, 0.3189, 0.8259, 0.3189, 0.8319, 0.2852, 0.8259, 0.2853, 0.82, 0.3189, 0.82, 0.3189, 0.8259, 0.6765, 0.858, 0.6712, 0.8572, 0.6712, 0.8259, 0.6765, 0.8259, 0.4805, 0.3678, 0.4805, 0.217, 0.5845, 0.2129, 0.5845, 0.3709, 0.5036, 0.3741, 0.5016, 0.3724, 0.4964, 0.3696, 0.4908, 0.3679, 0.485, 0.3673, 0.2855, 0.8375, 0.2853, 0.8319, 0.3189, 0.8319, 0.3189, 0.8375, 0.2853, 0.82, 0.2855, 0.8142, 0.3189, 0.8142, 0.3189, 0.82, 0.6595, 0.8556, 0.6551, 0.855, 0.6551, 0.8259, 0.6595, 0.8259, 0.7852, 0.7983, 0.7874, 0.798, 0.7901, 0.7977, 0.7901, 0.8304, 0.7852, 0.8304, 0.8297, 0.5262, 0.7591, 0.5233, 0.7591, 0.4582, 0.8297, 0.4611, 0.2422, 0.8109, 0.2485, 0.8108, 0.2485, 0.8718, 0.2422, 0.8718, 0.8718, 0.6028, 0.8782, 0.6028, 0.8782, 0.6742, 0.8718, 0.6742, 0.8755, 0.2525, 0.8819, 0.2525, 0.8819, 0.3239, 0.8755, 0.3239, 0.4956, 0.7497, 0.5657, 0.7601, 0.566, 0.769, 0.4969, 0.7602, 0.6768, 0.5181, 0.6656, 0.5181, 0.6686, 0.4582, 0.6797, 0.4585, 0.4805, 0.7475, 0.4956, 0.7497, 0.4969, 0.7602, 0.482, 0.7583, 0.8825, 0.1802, 0.8688, 0.1802, 0.8758, 0.1207, 0.8907, 0.1188, 0.1079, 0.5423, 0.1079, 0.4773, 0.1187, 0.4767, 0.1187, 0.5417, 0.3659, 0.5316, 0.3745, 0.5316, 0.3745, 0.5966, 0.3659, 0.5966, 0.1079, 0.6197, 0.1079, 0.6033, 0.1187, 0.6027, 0.1187, 0.6192, 0.3659, 0.4541, 0.3745, 0.4541, 0.3745, 0.4705, 0.3659, 0.4705, 0.8049, 0.1802, 0.7924, 0.1802, 0.7931, 0.1312, 0.8066, 0.1295, 0.5657, 0.7601, 0.5794, 0.7621, 0.5795, 0.7707, 0.566, 0.769, 0.3659, 0.5966, 0.3745, 0.5966, 0.3745, 0.6121, 0.3659, 0.6121, 0.1079, 0.4773, 0.1079, 0.4618, 0.1187, 0.4613, 0.1187, 0.4767, 0.7937, 0.7226, 0.8628, 0.7314, 0.8646, 0.782, 0.801, 0.782, 0.3584, 0.4538, 0.3656, 0.454, 0.3627, 0.5133, 0.3554, 0.5133, 0.8718, 0.7919, 0.8646, 0.7918, 0.8646, 0.7226, 0.8718, 0.7228, 0.8576, 0.6627, 0.7937, 0.6627, 0.7954, 0.6116, 0.8646, 0.6028, 0.4771, 0.7139, 0.466, 0.7142, 0.4656, 0.6632, 0.4767, 0.6632, 0.8643, 0.4509, 0.8532, 0.4507, 0.8532, 0.3816, 0.8643, 0.3818, 0.3659, 0.4705, 0.3745, 0.4705, 0.3745, 0.5316, 0.3659, 0.5316, 0.1079, 0.6033, 0.1079, 0.5423, 0.1187, 0.5417, 0.1187, 0.6027, 0.2422, 0.7458, 0.2485, 0.7458, 0.2485, 0.8108, 0.2422, 0.8109, 0.8297, 0.5872, 0.7591, 0.5843, 0.7591, 0.5233, 0.8297, 0.5262, 0.2422, 0.6197, 0.2485, 0.6197, 0.2485, 0.6807, 0.2422, 0.6807, 0.1079, 0.6362, 0.1231, 0.6368, 0.1231, 0.6978, 0.1079, 0.6972, 0.1187, 0.6027, 0.1187, 0.5417, 0.1797, 0.5386, 0.1797, 0.5996, 0.8684, 0.3506, 0.863, 0.3505, 0.8637, 0.3016, 0.8691, 0.3016, 0.1937, 0.6397, 0.2075, 0.6403, 0.2075, 0.7013, 0.1937, 0.7008, 0.5945, 0.8629, 0.5945, 0.8139, 0.6551, 0.8139, 0.6551, 0.8629, 0.8704, 0.4019, 0.865, 0.4019, 0.8643, 0.353, 0.8697, 0.3529, 0.3554, 0.8251, 0.3609, 0.8251, 0.3609, 0.8861, 0.3554, 0.8861, 0.2081, 0.6561, 0.2075, 0.6502, 0.2081, 0.6442, 0.2098, 0.6385, 0.2126, 0.6333, 0.2164, 0.6286, 0.2209, 0.6249, 0.2262, 0.622, 0.2318, 0.6203, 0.2377, 0.6197, 0.2422, 0.6202, 0.2422, 0.6729, 0.2422, 0.6802, 0.2377, 0.6807, 0.2318, 0.6801, 0.2262, 0.6783, 0.2209, 0.6755, 0.2164, 0.6717, 0.2126, 0.6671, 0.2098, 0.6618, 0.2081, 0.778, 0.2075, 0.7721, 0.2081, 0.7661, 0.2098, 0.7604, 0.2126, 0.7551, 0.2164, 0.7505, 0.2209, 0.7467, 0.2262, 0.7439, 0.2318, 0.7422, 0.2377, 0.7416, 0.2422, 0.742, 0.2422, 0.8021, 0.2377, 0.8025, 0.2318, 0.8019, 0.2262, 0.8002, 0.2209, 0.7974, 0.2164, 0.7936, 0.2126, 0.789, 0.2098, 0.7837, 0.4805, 0.6751, 0.4805, 0.6175, 0.5844, 0.6028, 0.5945, 0.6751, 0.5845, 0.217, 0.5845, 0.1935, 0.589, 0.194, 0.5948, 0.1934, 0.6004, 0.1917, 0.6056, 0.1888, 0.6102, 0.1851, 0.6139, 0.1804, 0.6167, 0.1752, 0.6184, 0.1694, 0.619, 0.1635, 0.6184, 0.1576, 0.6167, 0.1518, 0.6139, 0.1466, 0.6102, 0.142, 0.6056, 0.1382, 0.6004, 0.1354, 0.5948, 0.1336, 0.589, 0.1331, 0.5845, 0.1335, 0.5845, 0.1121, 0.6885, 0.1079, 0.6885, 0.2129, 0.4805, 0.5882, 0.4805, 0.5305, 0.595, 0.5305, 0.5855, 0.6028, 0.3661, 0.2128, 0.3088, 0.2128, 0.3088, 0.1079, 0.3661, 0.1079, 0.3661, 0.1293, 0.3372, 0.1293, 0.3372, 0.1893, 0.3661, 0.1893, 0.2515, 0.1951, 0.1797, 0.191, 0.1797, 0.1079, 0.2515, 0.112, 0.2515, 0.4581, 0.1797, 0.454, 0.1797, 0.3491, 0.2515, 0.3531, 0.5845, 0.4582, 0.5845, 0.4278, 0.589, 0.4283, 0.5948, 0.4277, 0.6004, 0.4259, 0.6056, 0.4231, 0.6102, 0.4193, 0.6139, 0.4147, 0.6167, 0.4094, 0.6184, 0.4037, 0.619, 0.3978, 0.6184, 0.3918, 0.6167, 0.3861, 0.6139, 0.3808, 0.6102, 0.3762, 0.6076, 0.3741, 0.6885, 0.3709, 0.6885, 0.454, 0.3661, 0.4538, 0.3088, 0.4538, 0.3088, 0.3707, 0.3372, 0.3707, 0.3372, 0.4234, 0.3661, 0.4234, 0.2515, 0.3531, 0.1797, 0.3491, 0.1797, 0.191, 0.2515, 0.1951, 0.1187, 0.4767, 0.1187, 0.4613, 0.1797, 0.4581, 0.1797, 0.4736, 0.3745, 0.5966, 0.4232, 0.5966, 0.4232, 0.6121, 0.3745, 0.6121, 0.7079, 0.6188, 0.6941, 0.6183, 0.6941, 0.6028, 0.7079, 0.6034, 0.566, 0.769, 0.5795, 0.7707, 0.5802, 0.8198, 0.5678, 0.8198, 0.8066, 0.1295, 0.7931, 0.1312, 0.7933, 0.1225, 0.8069, 0.1205, 0.7079, 0.7614, 0.6941, 0.7608, 0.6941, 0.7444, 0.7079, 0.7449, 0.3745, 0.4541, 0.4232, 0.4541, 0.4232, 0.4705, 0.3745, 0.4705, 0.1187, 0.6192, 0.1187, 0.6027, 0.1797, 0.5996, 0.1797, 0.616, 0.7079, 0.6839, 0.6941, 0.6834, 0.6941, 0.6183, 0.7079, 0.6188, 0.3745, 0.5316, 0.4232, 0.5316, 0.4232, 0.5966, 0.3745, 0.5966, 0.1187, 0.5417, 0.1187, 0.4767, 0.1797, 0.4736, 0.1797, 0.5386, 0.7937, 0.6875, 0.7785, 0.6868, 0.7785, 0.6218, 0.7937, 0.6224, 0.7937, 0.765, 0.7785, 0.7643, 0.7785, 0.7479, 0.7937, 0.7485, 0.8907, 0.1188, 0.8758, 0.1207, 0.877, 0.1101, 0.8921, 0.1079, 0.482, 0.7583, 0.4969, 0.7602, 0.5042, 0.8198, 0.4905, 0.8198, 0.7937, 0.6224, 0.7785, 0.6218, 0.7785, 0.6063, 0.7937, 0.6069, 0.3554, 0.76, 0.3617, 0.76, 0.3617, 0.8251, 0.3554, 0.8251, 0.7785, 0.7643, 0.7079, 0.7614, 0.7079, 0.7449, 0.7785, 0.7479, 0.8758, 0.1207, 0.8066, 0.1295, 0.8069, 0.1205, 0.877, 0.1101, 0.4695, 0.765, 0.4767, 0.765, 0.4771, 0.8155, 0.4699, 0.8157, 0.7785, 0.6218, 0.7079, 0.6188, 0.7079, 0.6034, 0.7785, 0.6063, 0.1183, 0.8271, 0.1241, 0.8263, 0.1241, 0.8576, 0.1183, 0.8576, 0.1241, 0.8263, 0.1296, 0.8255, 0.1296, 0.8576, 0.1241, 0.8576, 0.435, 0.8128, 0.4346, 0.8077, 0.468, 0.8077, 0.468, 0.8128, 0.1123, 0.8279, 0.1183, 0.8271, 0.1183, 0.8576, 0.1123, 0.8576, 0.4356, 0.8173, 0.435, 0.8128, 0.468, 0.8128, 0.468, 0.8173, 0.435, 0.779, 0.4356, 0.7742, 0.468, 0.7742, 0.468, 0.779, 0.1502, 0.8271, 0.1561, 0.8279, 0.1561, 0.8576, 0.1502, 0.8576, 0.1079, 0.8576, 0.1079, 0.8285, 0.1123, 0.8279, 0.1123, 0.8576, 0.1445, 0.8263, 0.1502, 0.8271, 0.1502, 0.8576, 0.1445, 0.8576, 0.1345, 0.8249, 0.1392, 0.8255, 0.1392, 0.8576, 0.1345, 0.8576, 0.4346, 0.7844, 0.435, 0.779, 0.468, 0.779, 0.468, 0.7844, 0.4344, 0.802, 0.4343, 0.7961, 0.468, 0.7961, 0.468, 0.802, 0.4343, 0.7961, 0.4344, 0.7901, 0.468, 0.7901, 0.468, 0.7961, 0.1392, 0.8255, 0.1445, 0.8263, 0.1445, 0.8576, 0.1392, 0.8576, 0.4344, 0.7901, 0.4346, 0.7844, 0.468, 0.7844, 0.468, 0.7901, 0.4346, 0.8077, 0.4344, 0.802, 0.468, 0.802, 0.468, 0.8077, 0.1561, 0.8279, 0.1606, 0.8285, 0.1606, 0.8576, 0.1561, 0.8576, 0.1296, 0.8255, 0.1345, 0.8249, 0.1345, 0.8576, 0.1296, 0.8576, 0.1857, 0.8167, 0.1915, 0.8159, 0.1915, 0.8473, 0.1857, 0.8473, 0.1797, 0.8175, 0.1857, 0.8167, 0.1857, 0.8473, 0.1797, 0.8473, 0.1915, 0.8159, 0.197, 0.8152, 0.197, 0.8473, 0.1915, 0.8473, 0.1423, 0.8204, 0.1419, 0.8153, 0.1753, 0.8153, 0.1753, 0.8204, 0.1428, 0.8249, 0.1423, 0.8204, 0.1753, 0.8204, 0.1753, 0.8249, 0.3372, 0.3707, 0.3088, 0.3707, 0.3088, 0.2128, 0.3661, 0.2128, 0.3661, 0.3634, 0.3372, 0.3634, 0.1423, 0.7866, 0.1428, 0.7819, 0.1753, 0.7819, 0.1753, 0.7866, 0.8401, 0.4887, 0.8342, 0.4879, 0.8342, 0.4582, 0.8401, 0.4582, 0.1753, 0.8473, 0.1753, 0.8182, 0.1797, 0.8175, 0.1797, 0.8473, 0.8458, 0.4895, 0.8401, 0.4887, 0.8401, 0.4582, 0.8458, 0.4582, 0.8558, 0.4909, 0.8511, 0.4903, 0.8511, 0.4582, 0.8558, 0.4582, 0.1419, 0.792, 0.1423, 0.7866, 0.1753, 0.7866, 0.1753, 0.792, 0.1417, 0.8096, 0.1416, 0.8037, 0.1753, 0.8037, 0.1753, 0.8096, 0.1416, 0.8037, 0.1417, 0.7978, 0.1753, 0.7978, 0.1753, 0.8037, 0.8511, 0.4903, 0.8458, 0.4895, 0.8458, 0.4582, 0.8511, 0.4582, 0.5845, 0.3678, 0.5845, 0.217, 0.6885, 0.2129, 0.6885, 0.3709, 0.6076, 0.3741, 0.6056, 0.3724, 0.6004, 0.3696, 0.5948, 0.3679, 0.589, 0.3673, 0.1419, 0.8153, 0.1417, 0.8096, 0.1753, 0.8096, 0.1753, 0.8153, 0.1417, 0.7978, 0.1419, 0.792, 0.1753, 0.792, 0.1753, 0.7978, 0.8342, 0.4879, 0.8297, 0.4873, 0.8297, 0.4582, 0.8342, 0.4582, 0.197, 0.8152, 0.1992, 0.8149, 0.2019, 0.8146, 0.2019, 0.8473, 0.197, 0.8473, 0.863, 0.3205, 0.7924, 0.3176, 0.7924, 0.2525, 0.863, 0.2555, 0.5865, 0.8084, 0.5802, 0.8085, 0.5802, 0.7475, 0.5865, 0.7475, 0.8757, 0.5989, 0.8694, 0.5989, 0.8694, 0.5276, 0.8757, 0.5276, 0.8718, 0.7939, 0.8782, 0.7939, 0.8782, 0.8652, 0.8718, 0.8652, 0.4956, 0.7497, 0.5657, 0.7601, 0.566, 0.769, 0.4969, 0.7602, 0.6768, 0.5181, 0.6656, 0.5181, 0.6686, 0.4582, 0.6797, 0.4585, 0.4805, 0.7475, 0.4956, 0.7497, 0.4969, 0.7602, 0.482, 0.7583, 0.8825, 0.1802, 0.8688, 0.1802, 0.8758, 0.1207, 0.8907, 0.1188, 0.1079, 0.5423, 0.1079, 0.4773, 0.1187, 0.4767, 0.1187, 0.5417, 0.3659, 0.5316, 0.3745, 0.5316, 0.3745, 0.5966, 0.3659, 0.5966, 0.1079, 0.6197, 0.1079, 0.6033, 0.1187, 0.6027, 0.1187, 0.6192, 0.3659, 0.4541, 0.3745, 0.4541, 0.3745, 0.4705, 0.3659, 0.4705, 0.8049, 0.1802, 0.7924, 0.1802, 0.7931, 0.1312, 0.8066, 0.1295, 0.5657, 0.7601, 0.5794, 0.7621, 0.5795, 0.7707, 0.566, 0.769, 0.3659, 0.5966, 0.3745, 0.5966, 0.3745, 0.6121, 0.3659, 0.6121, 0.1079, 0.4773, 0.1079, 0.4618, 0.1187, 0.4613, 0.1187, 0.4767, 0.7937, 0.7226, 0.8628, 0.7314, 0.8646, 0.782, 0.801, 0.782, 0.3584, 0.4538, 0.3656, 0.454, 0.3627, 0.5133, 0.3554, 0.5133, 0.8718, 0.8612, 0.8646, 0.8611, 0.8646, 0.7919, 0.8718, 0.7921, 0.8576, 0.6627, 0.7937, 0.6627, 0.7954, 0.6116, 0.8646, 0.6028, 0.4771, 0.7139, 0.466, 0.7142, 0.4656, 0.6632, 0.4767, 0.6632, 0.8732, 0.5276, 0.8621, 0.5274, 0.8621, 0.4582, 0.8732, 0.4584, 0.3659, 0.4705, 0.3745, 0.4705, 0.3745, 0.5316, 0.3659, 0.5316, 0.1079, 0.6033, 0.1079, 0.5423, 0.1187, 0.5417, 0.1187, 0.6027, 0.5865, 0.8735, 0.5802, 0.8735, 0.5802, 0.8085, 0.5865, 0.8084, 0.863, 0.3816, 0.7924, 0.3786, 0.7924, 0.3176, 0.863, 0.3205, 0.3554, 0.699, 0.3617, 0.699, 0.3617, 0.76, 0.3554, 0.76, 0.7937, 0.7485, 0.7785, 0.7479, 0.7785, 0.6868, 0.7937, 0.6875, 0.1187, 0.6027, 0.1187, 0.5417, 0.1797, 0.5386, 0.1797, 0.5996, 0.8684, 0.3506, 0.863, 0.3505, 0.8637, 0.3016, 0.8691, 0.3016, 0.7079, 0.7449, 0.6941, 0.7444, 0.6941, 0.6834, 0.7079, 0.6839, 0.5945, 0.8629, 0.5945, 0.8139, 0.6551, 0.8139, 0.6551, 0.8629, 0.8704, 0.4019, 0.865, 0.4019, 0.8643, 0.353, 0.8697, 0.3529, 0.166, 0.8249, 0.1715, 0.8249, 0.1715, 0.8859, 0.166, 0.8859, 0.6556, 0.7895, 0.6574, 0.7838, 0.6601, 0.7785, 0.6639, 0.7739, 0.6685, 0.7701, 0.6737, 0.7673, 0.6794, 0.7655, 0.6853, 0.765, 0.6897, 0.7654, 0.6897, 0.7727, 0.6897, 0.8254, 0.6853, 0.8259, 0.6794, 0.8253, 0.6737, 0.8236, 0.6685, 0.8208, 0.6639, 0.817, 0.6601, 0.8123, 0.6574, 0.8071, 0.6556, 0.8014, 0.6551, 0.7954, 0.7294, 0.7895, 0.7311, 0.7838, 0.7339, 0.7785, 0.7377, 0.7739, 0.7422, 0.7701, 0.7475, 0.7673, 0.7531, 0.7655, 0.759, 0.765, 0.7635, 0.7654, 0.7635, 0.8254, 0.759, 0.8259, 0.7531, 0.8253, 0.7475, 0.8236, 0.7422, 0.8208, 0.7377, 0.817, 0.7339, 0.8123, 0.7311, 0.8071, 0.7294, 0.8014, 0.7288, 0.7954, 0.4805, 0.6751, 0.5945, 0.6751, 0.5844, 0.7475, 0.4805, 0.7328, 0.6885, 0.3491, 0.7924, 0.3532, 0.7924, 0.4582, 0.6885, 0.454, 0.6885, 0.4326, 0.693, 0.433, 0.6988, 0.4325, 0.7044, 0.4307, 0.7096, 0.4279, 0.7141, 0.4241, 0.7179, 0.4195, 0.7206, 0.4143, 0.7223, 0.4085, 0.7229, 0.4026, 0.7223, 0.3967, 0.7206, 0.3909, 0.7179, 0.3857, 0.7141, 0.3811, 0.7096, 0.3773, 0.7044, 0.3744, 0.6988, 0.3727, 0.693, 0.3721, 0.6885, 0.3726, 0.4805, 0.4728, 0.5855, 0.4582, 0.595, 0.5305, 0.4805, 0.5305, 0.4805, 0.191, 0.3661, 0.1911, 0.3661, 0.1079, 0.4805, 0.1079, 0.2515, 0.2128, 0.2515, 0.1893, 0.2804, 0.1893, 0.2804, 0.1293, 0.2515, 0.1293, 0.2515, 0.1079, 0.3088, 0.1079, 0.3088, 0.2128, 0.1079, 0.1951, 0.1079, 0.112, 0.1797, 0.1079, 0.1797, 0.191, 0.1079, 0.4581, 0.1079, 0.3531, 0.1797, 0.3491, 0.1797, 0.454, 0.4805, 0.454, 0.3661, 0.4541, 0.3661, 0.3491, 0.4805, 0.3491, 0.6885, 0.1079, 0.7924, 0.1121, 0.7924, 0.1952, 0.7116, 0.192, 0.7141, 0.1899, 0.7179, 0.1853, 0.7206, 0.18, 0.7223, 0.1743, 0.7229, 0.1683, 0.7223, 0.1624, 0.7206, 0.1567, 0.7179, 0.1514, 0.7141, 0.1468, 0.7096, 0.143, 0.7044, 0.1402, 0.6988, 0.1384, 0.693, 0.1379, 0.6885, 0.1383, 0.2515, 0.4538, 0.2515, 0.4234, 0.2804, 0.4234, 0.2804, 0.3707, 0.3088, 0.3707, 0.3088, 0.4538, 0.1079, 0.3531, 0.1079, 0.1951, 0.1797, 0.191, 0.1797, 0.3491, 0.4805, 0.3491, 0.3661, 0.3491, 0.3661, 0.1911, 0.4805, 0.191, 0.2407, 0.4767, 0.1797, 0.4736, 0.1797, 0.4581, 0.2407, 0.4613, 0.4719, 0.5966, 0.4719, 0.6121, 0.4232, 0.6121, 0.4232, 0.5966, 0.3797, 0.7582, 0.3797, 0.7736, 0.3659, 0.7742, 0.3659, 0.7588, 0.566, 0.8705, 0.5678, 0.8198, 0.5802, 0.8198, 0.5795, 0.8688, 0.8066, 0.231, 0.8069, 0.2399, 0.7933, 0.2379, 0.7931, 0.2293, 0.3797, 0.6156, 0.3797, 0.6321, 0.3659, 0.6327, 0.3659, 0.6162, 0.4719, 0.4541, 0.4719, 0.4705, 0.4232, 0.4705, 0.4232, 0.4541, 0.2407, 0.6192, 0.1797, 0.616, 0.1797, 0.5996, 0.2407, 0.6027, 0.3797, 0.6931, 0.3797, 0.7582, 0.3659, 0.7588, 0.3659, 0.6937, 0.4719, 0.5316, 0.4719, 0.5966, 0.4232, 0.5966, 0.4232, 0.5316, 0.2407, 0.5417, 0.1797, 0.5386, 0.1797, 0.4736, 0.2407, 0.4767, 0.4656, 0.6896, 0.4656, 0.7546, 0.4504, 0.7553, 0.4504, 0.6902, 0.4656, 0.6121, 0.4656, 0.6286, 0.4504, 0.6292, 0.4504, 0.6127, 0.8907, 0.2417, 0.8921, 0.2525, 0.877, 0.2503, 0.8758, 0.2398, 0.482, 0.8812, 0.4905, 0.8198, 0.5042, 0.8198, 0.4969, 0.8793, 0.4656, 0.7546, 0.4656, 0.7701, 0.4504, 0.7707, 0.4504, 0.7553, 0.3554, 0.638, 0.3554, 0.5729, 0.3617, 0.5729, 0.3617, 0.638, 0.4504, 0.6127, 0.4504, 0.6292, 0.3797, 0.6321, 0.3797, 0.6156, 0.8758, 0.2398, 0.877, 0.2503, 0.8069, 0.2399, 0.8066, 0.231, 0.4695, 0.765, 0.4699, 0.7142, 0.4771, 0.7145, 0.4767, 0.765, 0.4504, 0.7553, 0.4504, 0.7707, 0.3797, 0.7736, 0.3797, 0.7582, 0.4169, 0.8194, 0.4169, 0.85, 0.4111, 0.85, 0.4111, 0.8186, 0.4111, 0.8186, 0.4111, 0.85, 0.4056, 0.85, 0.4056, 0.8179, 0.2522, 0.8085, 0.2852, 0.8085, 0.2852, 0.8137, 0.2518, 0.8137, 0.4228, 0.8203, 0.4228, 0.85, 0.4169, 0.85, 0.4169, 0.8194, 0.2527, 0.8041, 0.2852, 0.8041, 0.2852, 0.8085, 0.2522, 0.8085, 0.2522, 0.8424, 0.2852, 0.8424, 0.2852, 0.8471, 0.2527, 0.8471, 0.8375, 0.4164, 0.8375, 0.447, 0.8316, 0.447, 0.8316, 0.4172, 0.4272, 0.85, 0.4228, 0.85, 0.4228, 0.8203, 0.4272, 0.8209, 0.8432, 0.4156, 0.8432, 0.447, 0.8375, 0.447, 0.8375, 0.4164, 0.8532, 0.4143, 0.8532, 0.447, 0.8485, 0.447, 0.8485, 0.4149, 0.2518, 0.837, 0.2852, 0.837, 0.2852, 0.8424, 0.2522, 0.8424, 0.2516, 0.8193, 0.2852, 0.8193, 0.2852, 0.8252, 0.2515, 0.8252, 0.2515, 0.8252, 0.2852, 0.8252, 0.2852, 0.8312, 0.2516, 0.8312, 0.8485, 0.4149, 0.8485, 0.447, 0.8432, 0.447, 0.8432, 0.4156, 0.2516, 0.8312, 0.2852, 0.8312, 0.2852, 0.837, 0.2518, 0.837, 0.2518, 0.8137, 0.2852, 0.8137, 0.2852, 0.8193, 0.2516, 0.8193, 0.8316, 0.4172, 0.8316, 0.447, 0.8271, 0.447, 0.8271, 0.4179, 0.4056, 0.8179, 0.4056, 0.85, 0.4006, 0.85, 0.4006, 0.8173, 0.7797, 0.7671, 0.7797, 0.7977, 0.7739, 0.7977, 0.7739, 0.7663, 0.7857, 0.7679, 0.7857, 0.7977, 0.7797, 0.7977, 0.7797, 0.7671, 0.7739, 0.7663, 0.7739, 0.7977, 0.7684, 0.7977, 0.7684, 0.7656, 0.2405, 0.8411, 0.2075, 0.8411, 0.2075, 0.836, 0.2409, 0.836, 0.24, 0.8456, 0.2075, 0.8456, 0.2075, 0.8411, 0.2405, 0.8411, 0.2804, 0.3707, 0.2804, 0.3634, 0.2515, 0.3634, 0.2515, 0.2128, 0.3088, 0.2128, 0.3088, 0.3707, 0.2405, 0.8073, 0.2075, 0.8073, 0.2075, 0.8025, 0.24, 0.8025, 0.7306, 0.8281, 0.7306, 0.8586, 0.7247, 0.8586, 0.7247, 0.8289, 0.7901, 0.7977, 0.7857, 0.7977, 0.7857, 0.7679, 0.7901, 0.7686, 0.7363, 0.8273, 0.7363, 0.8586, 0.7306, 0.8586, 0.7306, 0.8281, 0.7463, 0.8259, 0.7463, 0.8586, 0.7416, 0.8586, 0.7416, 0.8265, 0.2409, 0.8127, 0.2075, 0.8127, 0.2075, 0.8073, 0.2405, 0.8073, 0.2411, 0.8303, 0.2075, 0.8303, 0.2075, 0.8244, 0.2412, 0.8244, 0.2412, 0.8244, 0.2075, 0.8244, 0.2075, 0.8184, 0.2411, 0.8184, 0.7416, 0.8265, 0.7416, 0.8586, 0.7363, 0.8586, 0.7363, 0.8273, 0.6885, 0.1983, 0.693, 0.1988, 0.6988, 0.1982, 0.7044, 0.1965, 0.7096, 0.1937, 0.7116, 0.192, 0.7924, 0.1952, 0.7924, 0.3532, 0.6885, 0.3491, 0.2409, 0.836, 0.2075, 0.836, 0.2075, 0.8303, 0.2411, 0.8303, 0.2411, 0.8184, 0.2075, 0.8184, 0.2075, 0.8127, 0.2409, 0.8127, 0.7247, 0.8289, 0.7247, 0.8586, 0.7202, 0.8586, 0.7202, 0.8295, 0.7684, 0.7656, 0.7684, 0.7977, 0.7635, 0.7977, 0.7635, 0.765, 0.7662, 0.7653, 0.6656, 0.5192, 0.6656, 0.5843, 0.595, 0.5872, 0.595, 0.5221, 0.5928, 0.8125, 0.5928, 0.8735, 0.5865, 0.8735, 0.5865, 0.8125, 0.8691, 0.3239, 0.8691, 0.2525, 0.8755, 0.2525, 0.8755, 0.3239, 0.8796, 0.4563, 0.8796, 0.5276, 0.8732, 0.5276, 0.8732, 0.4563, 0.4956, 0.8899, 0.4969, 0.8793, 0.566, 0.8705, 0.5657, 0.8795, 0.6768, 0.5181, 0.6797, 0.5776, 0.6686, 0.578, 0.6656, 0.5181, 0.4805, 0.8921, 0.482, 0.8812, 0.4969, 0.8793, 0.4956, 0.8899, 0.8825, 0.1802, 0.8907, 0.2417, 0.8758, 0.2398, 0.8688, 0.1802, 0.2515, 0.5423, 0.2407, 0.5417, 0.2407, 0.4767, 0.2515, 0.4773, 0.4805, 0.5316, 0.4805, 0.5966, 0.4719, 0.5966, 0.4719, 0.5316, 0.2515, 0.6197, 0.2407, 0.6192, 0.2407, 0.6027, 0.2515, 0.6033, 0.4805, 0.4541, 0.4805, 0.4705, 0.4719, 0.4705, 0.4719, 0.4541, 0.8049, 0.1802, 0.8066, 0.231, 0.7931, 0.2293, 0.7924, 0.1802, 0.5657, 0.8795, 0.566, 0.8705, 0.5795, 0.8688, 0.5794, 0.8775, 0.4805, 0.5966, 0.4805, 0.6121, 0.4719, 0.6121, 0.4719, 0.5966, 0.2515, 0.4773, 0.2407, 0.4767, 0.2407, 0.4613, 0.2515, 0.4618, 0.7937, 0.8413, 0.801, 0.782, 0.8646, 0.782, 0.8628, 0.8325, 0.3584, 0.5729, 0.3554, 0.5133, 0.3627, 0.5133, 0.3656, 0.5727, 0.8621, 0.597, 0.8621, 0.5277, 0.8694, 0.5276, 0.8694, 0.5968, 0.8576, 0.6627, 0.8646, 0.7226, 0.7954, 0.7138, 0.7937, 0.6627, 0.4771, 0.6124, 0.4767, 0.6632, 0.4656, 0.6632, 0.466, 0.6121, 0.8408, 0.593, 0.8408, 0.5238, 0.852, 0.5236, 0.852, 0.5928, 0.4805, 0.4705, 0.4805, 0.5316, 0.4719, 0.5316, 0.4719, 0.4705, 0.2515, 0.6033, 0.2407, 0.6027, 0.2407, 0.5417, 0.2515, 0.5423, 0.5928, 0.7475, 0.5928, 0.8125, 0.5865, 0.8125, 0.5865, 0.7475, 0.6656, 0.4582, 0.6656, 0.5192, 0.595, 0.5221, 0.595, 0.4611, 0.3554, 0.699, 0.3554, 0.638, 0.3617, 0.638, 0.3617, 0.699, 0.4656, 0.6286, 0.4656, 0.6896, 0.4504, 0.6902, 0.4504, 0.6292, 0.2407, 0.6027, 0.1797, 0.5996, 0.1797, 0.5386, 0.2407, 0.5417, 0.8684, 0.2525, 0.8691, 0.3016, 0.8637, 0.3016, 0.863, 0.2526, 0.3797, 0.6321, 0.3797, 0.6931, 0.3659, 0.6937, 0.3659, 0.6327, 0.5945, 0.765, 0.6551, 0.765, 0.6551, 0.8139, 0.5945, 0.8139, 0.8704, 0.4019, 0.8697, 0.4509, 0.8643, 0.4509, 0.865, 0.4019, 0.2019, 0.8429, 0.2019, 0.7819, 0.2073, 0.7819, 0.2073, 0.8429])
me_cube_003.materials.append(mat_material)
me_cube_003.use_remesh_fix_poles = True
me_cube_003.use_remesh_preserve_attributes = False
me_cube_003.use_mirror_vertex_groups = False
me_cube_003.update()
me_cylinder_001 = bpy.data.meshes.new('Cylinder.001')
me_cylinder_001.from_pydata([(0.0, 1.0, -1.0), (-1.472e-07, 0.6144, 1.0), (0.1951, 0.9808, -1.0), (0.1199, 0.6026, 1.0), (0.3827, 0.9239, -1.0), (0.2351, 0.5676, 1.0), (0.5556, 0.8315, -1.0), (0.3413, 0.5108, 1.0), (0.7071, 0.7071, -1.0), (0.4344, 0.4344, 1.0), (0.8315, 0.5556, -1.0), (0.5108, 0.3413, 1.0), (0.9239, 0.3827, -1.0), (0.5676, 0.2351, 1.0), (0.9808, 0.1951, -1.0), (0.6026, 0.1199, 1.0), (1.0, 7.55e-08, -1.0), (0.6144, 1.631e-08, 1.0), (0.9808, -0.1951, -1.0), (0.6026, -0.1199, 1.0), (0.9239, -0.3827, -1.0), (0.5676, -0.2351, 1.0), (0.8315, -0.5556, -1.0), (0.5108, -0.3413, 1.0), (0.7071, -0.7071, -1.0), (0.4344, -0.4344, 1.0), (0.5556, -0.8315, -1.0), (0.3413, -0.5108, 1.0), (0.3827, -0.9239, -1.0), (0.2351, -0.5676, 1.0), (0.1951, -0.9808, -1.0), (0.1199, -0.6026, 1.0), (-3.258e-07, -1.0, -1.0), (-2.075e-07, -0.6144, 1.0), (-0.1951, -0.9808, -1.0), (-0.1199, -0.6026, 1.0), (-0.3827, -0.9239, -1.0), (-0.2351, -0.5676, 1.0), (-0.5556, -0.8315, -1.0), (-0.3413, -0.5108, 1.0), (-0.7071, -0.7071, -1.0), (-0.4344, -0.4344, 1.0), (-0.8315, -0.5556, -1.0), (-0.5108, -0.3413, 1.0), (-0.9239, -0.3827, -1.0), (-0.5676, -0.2351, 1.0), (-0.9808, -0.1951, -1.0), (-0.6026, -0.1199, 1.0), (-1.0, 9.656e-07, -1.0), (-0.6144, 6.134e-07, 1.0), (-0.9808, 0.1951, -1.0), (-0.6026, 0.1199, 1.0), (-0.9239, 0.3827, -1.0), (-0.5676, 0.2351, 1.0), (-0.8315, 0.5556, -1.0), (-0.5108, 0.3413, 1.0), (-0.7071, 0.7071, -1.0), (-0.4344, 0.4344, 1.0), (-0.5556, 0.8315, -1.0), (-0.3413, 0.5108, 1.0), (-0.3827, 0.9239, -1.0), (-0.2351, 0.5676, 1.0), (-0.1951, 0.9808, -1.0), (-0.1199, 0.6026, 1.0), (0.09755, 0.9904, -1.0), (0.2889, 0.9523, -1.0), (0.4691, 0.8777, -1.0), (0.6313, 0.7693, -1.0), (0.7693, 0.6313, -1.0), (0.8777, 0.4691, -1.0), (0.9523, 0.2889, -1.0), (0.9904, 0.09755, -1.0), (0.9904, -0.09755, -1.0), (0.9523, -0.2889, -1.0), (0.8777, -0.4691, -1.0), (0.7693, -0.6313, -1.0), (0.6313, -0.7693, -1.0), (0.4691, -0.8777, -1.0), (0.2889, -0.9523, -1.0), (0.09754, -0.9904, -1.0), (-0.09755, -0.9904, -1.0), (-0.2889, -0.9523, -1.0), (-0.4691, -0.8777, -1.0), (-0.6313, -0.7693, -1.0), (-0.7693, -0.6313, -1.0), (-0.8777, -0.4691, -1.0), (-0.9523, -0.2889, -1.0), (-0.9904, -0.09754, -1.0), (-0.9904, 0.09755, -1.0), (-0.9523, 0.2889, -1.0), (-0.8777, 0.4691, -1.0), (-0.7693, 0.6313, -1.0), (-0.6313, 0.7693, -1.0), (-0.4691, 0.8777, -1.0), (-0.2889, 0.9523, -1.0), (-0.09754, 0.9904, -1.0), (0.1463, 0.9856, -1.0), (0.3358, 0.9381, -1.0), (0.5123, 0.8546, -1.0), (0.6692, 0.7382, -1.0), (0.8004, 0.5935, -1.0), (0.9008, 0.4259, -1.0), (0.9666, 0.242, -1.0), (0.9952, 0.04877, -1.0), (0.9856, -0.1463, -1.0), (0.9381, -0.3358, -1.0), (0.8546, -0.5123, -1.0), (0.7382, -0.6692, -1.0), (0.5935, -0.8004, -1.0), (0.4259, -0.9008, -1.0), (0.242, -0.9666, -1.0), (0.04877, -0.9952, -1.0), (-0.1463, -0.9856, -1.0), (-0.3358, -0.9381, -1.0), (-0.5123, -0.8546, -1.0), (-0.6692, -0.7382, -1.0), (-0.8004, -0.5935, -1.0), (-0.9008, -0.4259, -1.0), (-0.9666, -0.242, -1.0), (-0.9952, -0.04877, -1.0), (-0.9856, 0.1463, -1.0), (-0.9381, 0.3358, -1.0), (-0.8546, 0.5123, -1.0), (-0.7382, 0.6692, -1.0), (-0.5935, 0.8004, -1.0), (-0.4259, 0.9008, -1.0), (-0.242, 0.9666, -1.0), (-0.04877, 0.9952, -1.0), (0.04877, 0.9952, -1.0), (0.242, 0.9666, -1.0), (0.4259, 0.9008, -1.0), (0.5935, 0.8004, -1.0), (0.7382, 0.6692, -1.0), (0.8546, 0.5123, -1.0), (0.9381, 0.3358, -1.0), (0.9856, 0.1463, -1.0), (0.9952, -0.04877, -1.0), (0.9666, -0.242, -1.0), (0.9008, -0.4259, -1.0), (0.8004, -0.5935, -1.0), (0.6692, -0.7382, -1.0), (0.5123, -0.8546, -1.0), (0.3358, -0.9381, -1.0), (0.1463, -0.9856, -1.0), (-0.04877, -0.9952, -1.0), (-0.242, -0.9666, -1.0), (-0.4259, -0.9008, -1.0), (-0.5935, -0.8004, -1.0), (-0.7382, -0.6692, -1.0), (-0.8546, -0.5123, -1.0), (-0.9381, -0.3358, -1.0), (-0.9856, -0.1463, -1.0), (-0.9952, 0.04877, -1.0), (-0.9666, 0.242, -1.0), (-0.9008, 0.4259, -1.0), (-0.8004, 0.5935, -1.0), (-0.6692, 0.7382, -1.0), (-0.5123, 0.8546, -1.0), (-0.3358, 0.9381, -1.0), (-0.1463, 0.9856, -1.0), (0.1951, 0.9808, 1.0), (0.0, 1.0, 1.0), (0.3827, 0.9239, 1.0), (0.5556, 0.8315, 1.0), (0.7071, 0.7071, 1.0), (0.8315, 0.5556, 1.0), (0.9239, 0.3827, 1.0), (0.9808, 0.1951, 1.0), (1.0, 7.55e-08, 1.0), (0.9808, -0.1951, 1.0), (0.9239, -0.3827, 1.0), (0.8315, -0.5556, 1.0), (0.7071, -0.7071, 1.0), (0.5556, -0.8315, 1.0), (0.3827, -0.9239, 1.0), (0.1951, -0.9808, 1.0), (-3.258e-07, -1.0, 1.0), (-0.1951, -0.9808, 1.0), (-0.3827, -0.9239, 1.0), (-0.5556, -0.8315, 1.0), (-0.7071, -0.7071, 1.0), (-0.8315, -0.5556, 1.0), (-0.9239, -0.3827, 1.0), (-0.9808, -0.1951, 1.0), (-1.0, 9.656e-07, 1.0), (-0.9808, 0.1951, 1.0), (-0.9239, 0.3827, 1.0), (-0.8315, 0.5556, 1.0), (-0.7071, 0.7071, 1.0), (-0.5556, 0.8315, 1.0), (-0.3827, 0.9239, 1.0), (-0.1951, 0.9808, 1.0), (0.1199, 0.6026, 0.4242), (-1.24e-07, 0.6144, 0.4242), (0.2351, 0.5676, 0.4242), (0.3413, 0.5108, 0.4242), (0.4344, 0.4344, 0.4242), (0.5108, 0.3413, 0.4242), (0.5676, 0.2351, 0.4242), (0.6026, 0.1199, 0.4242), (0.6144, -6.923e-09, 0.4242), (0.6026, -0.1199, 0.4242), (0.5676, -0.2351, 0.4242), (0.5108, -0.3413, 0.4242), (0.4344, -0.4344, 0.4242), (0.3413, -0.5108, 0.4242), (0.2351, -0.5676, 0.4242), (0.1199, -0.6026, 0.4242), (-1.842e-07, -0.6144, 0.4242), (-0.1199, -0.6026, 0.4242), (-0.2351, -0.5676, 0.4242), (-0.3413, -0.5108, 0.4242), (-0.4344, -0.4344, 0.4242), (-0.5108, -0.3413, 0.4242), (-0.5676, -0.2351, 0.4242), (-0.6026, -0.1199, 0.4242), (-0.6144, 5.901e-07, 0.4242), (-0.6026, 0.1199, 0.4242), (-0.5676, 0.2351, 0.4242), (-0.5108, 0.3413, 0.4242), (-0.4344, 0.4344, 0.4242), (-0.3413, 0.5108, 0.4242), (-0.2351, 0.5676, 0.4242), (-0.1199, 0.6026, 0.4242)], [], [(0, 161, 160, 2, 96, 64, 128), (2, 160, 162, 4, 97, 65, 129), (4, 162, 163, 6, 98, 66, 130), (6, 163, 164, 8, 99, 67, 131), (8, 164, 165, 10, 100, 68, 132), (10, 165, 166, 12, 101, 69, 133), (12, 166, 167, 14, 102, 70, 134), (14, 167, 168, 16, 103, 71, 135), (16, 168, 169, 18, 104, 72, 136), (18, 169, 170, 20, 105, 73, 137), (20, 170, 171, 22, 106, 74, 138), (22, 171, 172, 24, 107, 75, 139), (24, 172, 173, 26, 108, 76, 140), (26, 173, 174, 28, 109, 77, 141), (28, 174, 175, 30, 110, 78, 142), (30, 175, 176, 32, 111, 79, 143), (32, 176, 177, 34, 112, 80, 144), (34, 177, 178, 36, 113, 81, 145), (36, 178, 179, 38, 114, 82, 146), (38, 179, 180, 40, 115, 83, 147), (40, 180, 181, 42, 116, 84, 148), (42, 181, 182, 44, 117, 85, 149), (44, 182, 183, 46, 118, 86, 150), (46, 183, 184, 48, 119, 87, 151), (48, 184, 185, 50, 120, 88, 152), (50, 185, 186, 52, 121, 89, 153), (52, 186, 187, 54, 122, 90, 154), (54, 187, 188, 56, 123, 91, 155), (56, 188, 189, 58, 124, 92, 156), (58, 189, 190, 60, 125, 93, 157), (3, 1, 193, 192), (60, 190, 191, 62, 126, 94, 158), (62, 191, 161, 0, 127, 95, 159), (0, 128, 64, 96, 2, 129, 65, 97, 4, 130, 66, 98, 6, 131, 67, 99, 8, 132, 68, 100, 10, 133, 69, 101, 12, 134, 70, 102, 14, 135, 71, 103, 16, 136, 72, 104, 18, 137, 73, 105, 20, 138, 74, 106, 22, 139, 75, 107, 24, 140, 76, 108, 26, 141, 77, 109, 28, 142, 78, 110, 30, 143, 79, 111, 32, 144, 80, 112, 34, 145, 81, 113, 36, 146, 82, 114, 38, 147, 83, 115, 40, 148, 84, 116, 42, 149, 85, 117, 44, 150, 86, 118, 46, 151, 87, 119, 48, 152, 88, 120, 50, 153, 89, 121, 52, 154, 90, 122, 54, 155, 91, 123, 56, 156, 92, 124, 58, 157, 93, 125, 60, 158, 94, 126, 62, 159, 95, 127), (1, 3, 160, 161), (3, 5, 162, 160), (5, 7, 163, 162), (7, 9, 164, 163), (9, 11, 165, 164), (11, 13, 166, 165), (13, 15, 167, 166), (15, 17, 168, 167), (17, 19, 169, 168), (19, 21, 170, 169), (21, 23, 171, 170), (23, 25, 172, 171), (25, 27, 173, 172), (27, 29, 174, 173), (29, 31, 175, 174), (31, 33, 176, 175), (33, 35, 177, 176), (35, 37, 178, 177), (37, 39, 179, 178), (39, 41, 180, 179), (41, 43, 181, 180), (43, 45, 182, 181), (45, 47, 183, 182), (47, 49, 184, 183), (49, 51, 185, 184), (51, 53, 186, 185), (53, 55, 187, 186), (55, 57, 188, 187), (57, 59, 189, 188), (59, 61, 190, 189), (61, 63, 191, 190), (63, 1, 161, 191), (192, 193, 223, 222, 221, 220, 219, 218, 217, 216, 215, 214, 213, 212, 211, 210, 209, 208, 207, 206, 205, 204, 203, 202, 201, 200, 199, 198, 197, 196, 195, 194), (57, 55, 219, 220), (31, 29, 206, 207), (5, 3, 192, 194), (59, 57, 220, 221), (33, 31, 207, 208), (7, 5, 194, 195), (61, 59, 221, 222), (35, 33, 208, 209), (9, 7, 195, 196), (63, 61, 222, 223), (37, 35, 209, 210), (11, 9, 196, 197), (1, 63, 223, 193), (39, 37, 210, 211), (13, 11, 197, 198), (41, 39, 211, 212), (15, 13, 198, 199), (43, 41, 212, 213), (17, 15, 199, 200), (45, 43, 213, 214), (19, 17, 200, 201), (47, 45, 214, 215), (21, 19, 201, 202), (49, 47, 215, 216), (23, 21, 202, 203), (51, 49, 216, 217), (25, 23, 203, 204), (53, 51, 217, 218), (27, 25, 204, 205), (55, 53, 218, 219), (29, 27, 205, 206)])
_uv = me_cylinder_001.uv_layers.new(name='UVMap')
_uv.uv.foreach_set('vector', [1.0, 0.5, 1.0, 1.0, 0.9688, 1.0, 0.9688, 0.5, 0.9766, 0.5, 0.9844, 0.5, 0.9922, 0.5, 0.9688, 0.5, 0.9688, 1.0, 0.9375, 1.0, 0.9375, 0.5, 0.9453, 0.5, 0.9531, 0.5, 0.9609, 0.5, 0.9375, 0.5, 0.9375, 1.0, 0.9062, 1.0, 0.9062, 0.5, 0.9141, 0.5, 0.9219, 0.5, 0.9297, 0.5, 0.9062, 0.5, 0.9062, 1.0, 0.875, 1.0, 0.875, 0.5, 0.8828, 0.5, 0.8906, 0.5, 0.8984, 0.5, 0.875, 0.5, 0.875, 1.0, 0.8438, 1.0, 0.8438, 0.5, 0.8516, 0.5, 0.8594, 0.5, 0.8672, 0.5, 0.8438, 0.5, 0.8438, 1.0, 0.8125, 1.0, 0.8125, 0.5, 0.8203, 0.5, 0.8281, 0.5, 0.8359, 0.5, 0.8125, 0.5, 0.8125, 1.0, 0.7812, 1.0, 0.7812, 0.5, 0.7891, 0.5, 0.7969, 0.5, 0.8047, 0.5, 0.7812, 0.5, 0.7812, 1.0, 0.75, 1.0, 0.75, 0.5, 0.7578, 0.5, 0.7656, 0.5, 0.7734, 0.5, 0.75, 0.5, 0.75, 1.0, 0.7188, 1.0, 0.7188, 0.5, 0.7266, 0.5, 0.7344, 0.5, 0.7422, 0.5, 0.7188, 0.5, 0.7188, 1.0, 0.6875, 1.0, 0.6875, 0.5, 0.6953, 0.5, 0.7031, 0.5, 0.7109, 0.5, 0.6875, 0.5, 0.6875, 1.0, 0.6562, 1.0, 0.6562, 0.5, 0.6641, 0.5, 0.6719, 0.5, 0.6797, 0.5, 0.6562, 0.5, 0.6562, 1.0, 0.625, 1.0, 0.625, 0.5, 0.6328, 0.5, 0.6406, 0.5, 0.6484, 0.5, 0.625, 0.5, 0.625, 1.0, 0.5938, 1.0, 0.5938, 0.5, 0.6016, 0.5, 0.6094, 0.5, 0.6172, 0.5, 0.5938, 0.5, 0.5938, 1.0, 0.5625, 1.0, 0.5625, 0.5, 0.5703, 0.5, 0.5781, 0.5, 0.5859, 0.5, 0.5625, 0.5, 0.5625, 1.0, 0.5312, 1.0, 0.5312, 0.5, 0.5391, 0.5, 0.5469, 0.5, 0.5547, 0.5, 0.5312, 0.5, 0.5312, 1.0, 0.5, 1.0, 0.5, 0.5, 0.5078, 0.5, 0.5156, 0.5, 0.5234, 0.5, 0.5, 0.5, 0.5, 1.0, 0.4688, 1.0, 0.4688, 0.5, 0.4766, 0.5, 0.4844, 0.5, 0.4922, 0.5, 0.4688, 0.5, 0.4688, 1.0, 0.4375, 1.0, 0.4375, 0.5, 0.4453, 0.5, 0.4531, 0.5, 0.4609, 0.5, 0.4375, 0.5, 0.4375, 1.0, 0.4062, 1.0, 0.4062, 0.5, 0.4141, 0.5, 0.4219, 0.5, 0.4297, 0.5, 0.4062, 0.5, 0.4062, 1.0, 0.375, 1.0, 0.375, 0.5, 0.3828, 0.5, 0.3906, 0.5, 0.3984, 0.5, 0.375, 0.5, 0.375, 1.0, 0.3438, 1.0, 0.3438, 0.5, 0.3516, 0.5, 0.3594, 0.5, 0.3672, 0.5, 0.3438, 0.5, 0.3438, 1.0, 0.3125, 1.0, 0.3125, 0.5, 0.3203, 0.5, 0.3281, 0.5, 0.3359, 0.5, 0.3125, 0.5, 0.3125, 1.0, 0.2812, 1.0, 0.2812, 0.5, 0.2891, 0.5, 0.2969, 0.5, 0.3047, 0.5, 0.2812, 0.5, 0.2812, 1.0, 0.25, 1.0, 0.25, 0.5, 0.2578, 0.5, 0.2656, 0.5, 0.2734, 0.5, 0.25, 0.5, 0.25, 1.0, 0.2188, 1.0, 0.2188, 0.5, 0.2266, 0.5, 0.2344, 0.5, 0.2422, 0.5, 0.2188, 0.5, 0.2188, 1.0, 0.1875, 1.0, 0.1875, 0.5, 0.1953, 0.5, 0.2031, 0.5, 0.2109, 0.5, 0.1875, 0.5, 0.1875, 1.0, 0.1562, 1.0, 0.1562, 0.5, 0.1641, 0.5, 0.1719, 0.5, 0.1797, 0.5, 0.1562, 0.5, 0.1562, 1.0, 0.125, 1.0, 0.125, 0.5, 0.1328, 0.5, 0.1406, 0.5, 0.1484, 0.5, 0.125, 0.5, 0.125, 1.0, 0.09375, 1.0, 0.09375, 0.5, 0.1016, 0.5, 0.1094, 0.5, 0.1172, 0.5, 0.09375, 0.5, 0.09375, 1.0, 0.0625, 1.0, 0.0625, 0.5, 0.07031, 0.5, 0.07812, 0.5, 0.08594, 0.5, 0.2788, 0.3946, 0.25, 0.3974, 0.25, 0.3974, 0.2788, 0.3946, 0.0625, 0.5, 0.0625, 1.0, 0.03125, 1.0, 0.03125, 0.5, 0.03906, 0.5, 0.04688, 0.5, 0.05469, 0.5, 0.03125, 0.5, 0.03125, 1.0, 0.0, 1.0, 0.0, 0.5, 0.007812, 0.5, 0.01562, 0.5, 0.02344, 0.5, 0.75, 0.49, 0.7617, 0.4888, 0.7734, 0.4877, 0.7851, 0.4865, 0.7968, 0.4854, 0.8081, 0.482, 0.8193, 0.4786, 0.8306, 0.4751, 0.8418, 0.4717, 0.8522, 0.4662, 0.8626, 0.4606, 0.873, 0.4551, 0.8833, 0.4496, 0.8924, 0.4421, 0.9015, 0.4346, 0.9106, 0.4272, 0.9197, 0.4197, 0.9272, 0.4106, 0.9346, 0.4015, 0.9421, 0.3924, 0.9496, 0.3833, 0.9551, 0.373, 0.9606, 0.3626, 0.9662, 0.3522, 0.9717, 0.3418, 0.9751, 0.3306, 0.9786, 0.3193, 0.982, 0.3081, 0.9854, 0.2968, 0.9865, 0.2851, 0.9877, 0.2734, 0.9888, 0.2617, 0.99, 0.25, 0.9888, 0.2383, 0.9877, 0.2266, 0.9865, 0.2149, 0.9854, 0.2032, 0.982, 0.1919, 0.9786, 0.1807, 0.9751, 0.1694, 0.9717, 0.1582, 0.9662, 0.1478, 0.9606, 0.1374, 0.9551, 0.127, 0.9496, 0.1167, 0.9421, 0.1076, 0.9346, 0.09848, 0.9272, 0.08939, 0.9197, 0.08029, 0.9106, 0.07283, 0.9015, 0.06537, 0.8924, 0.05791, 0.8833, 0.05045, 0.873, 0.0449, 0.8626, 0.03936, 0.8522, 0.03381, 0.8418, 0.02827, 0.8306, 0.02485, 0.8193, 0.02144, 0.8081, 0.01803, 0.7968, 0.01461, 0.7851, 0.01346, 0.7734, 0.01231, 0.7617, 0.01115, 0.75, 0.01, 0.7383, 0.01115, 0.7266, 0.01231, 0.7149, 0.01346, 0.7032, 0.01461, 0.6919, 0.01803, 0.6807, 0.02144, 0.6694, 0.02485, 0.6582, 0.02827, 0.6478, 0.03381, 0.6374, 0.03936, 0.627, 0.0449, 0.6167, 0.05045, 0.6076, 0.05791, 0.5985, 0.06537, 0.5894, 0.07283, 0.5803, 0.08029, 0.5728, 0.08939, 0.5654, 0.09848, 0.5579, 0.1076, 0.5504, 0.1167, 0.5449, 0.127, 0.5394, 0.1374, 0.5338, 0.1478, 0.5283, 0.1582, 0.5249, 0.1694, 0.5214, 0.1807, 0.518, 0.1919, 0.5146, 0.2032, 0.5135, 0.2149, 0.5123, 0.2266, 0.5112, 0.2383, 0.51, 0.25, 0.5112, 0.2617, 0.5123, 0.2734, 0.5135, 0.2851, 0.5146, 0.2968, 0.518, 0.3081, 0.5214, 0.3193, 0.5249, 0.3306, 0.5283, 0.3418, 0.5338, 0.3522, 0.5394, 0.3626, 0.5449, 0.373, 0.5504, 0.3833, 0.5579, 0.3924, 0.5654, 0.4015, 0.5728, 0.4106, 0.5803, 0.4197, 0.5894, 0.4272, 0.5985, 0.4346, 0.6076, 0.4421, 0.6167, 0.4496, 0.627, 0.4551, 0.6374, 0.4606, 0.6478, 0.4662, 0.6582, 0.4717, 0.6694, 0.4751, 0.6807, 0.4786, 0.6919, 0.482, 0.7032, 0.4854, 0.7149, 0.4865, 0.7266, 0.4877, 0.7383, 0.4888, 0.25, 0.3974, 0.2788, 0.3946, 0.2968, 0.4854, 0.25, 0.49, 0.2788, 0.3946, 0.3064, 0.3862, 0.3418, 0.4717, 0.2968, 0.4854, 0.3064, 0.3862, 0.3319, 0.3726, 0.3833, 0.4496, 0.3418, 0.4717, 0.3319, 0.3726, 0.3543, 0.3543, 0.4197, 0.4197, 0.3833, 0.4496, 0.3543, 0.3543, 0.3726, 0.3319, 0.4496, 0.3833, 0.4197, 0.4197, 0.3726, 0.3319, 0.3862, 0.3064, 0.4717, 0.3418, 0.4496, 0.3833, 0.3862, 0.3064, 0.3946, 0.2788, 0.4854, 0.2968, 0.4717, 0.3418, 0.3946, 0.2788, 0.3974, 0.25, 0.49, 0.25, 0.4854, 0.2968, 0.3974, 0.25, 0.3946, 0.2212, 0.4854, 0.2032, 0.49, 0.25, 0.3946, 0.2212, 0.3862, 0.1936, 0.4717, 0.1582, 0.4854, 0.2032, 0.3862, 0.1936, 0.3726, 0.1681, 0.4496, 0.1167, 0.4717, 0.1582, 0.3726, 0.1681, 0.3543, 0.1457, 0.4197, 0.08029, 0.4496, 0.1167, 0.3543, 0.1457, 0.3319, 0.1274, 0.3833, 0.05045, 0.4197, 0.08029, 0.3319, 0.1274, 0.3064, 0.1138, 0.3418, 0.02827, 0.3833, 0.05045, 0.3064, 0.1138, 0.2788, 0.1054, 0.2968, 0.01461, 0.3418, 0.02827, 0.2788, 0.1054, 0.25, 0.1026, 0.25, 0.01, 0.2968, 0.01461, 0.25, 0.1026, 0.2212, 0.1054, 0.2032, 0.01461, 0.25, 0.01, 0.2212, 0.1054, 0.1936, 0.1138, 0.1582, 0.02827, 0.2032, 0.01461, 0.1936, 0.1138, 0.1681, 0.1274, 0.1167, 0.05045, 0.1582, 0.02827, 0.1681, 0.1274, 0.1457, 0.1457, 0.08029, 0.08029, 0.1167, 0.05045, 0.1457, 0.1457, 0.1274, 0.1681, 0.05045, 0.1167, 0.08029, 0.08029, 0.1274, 0.1681, 0.1138, 0.1936, 0.02827, 0.1582, 0.05045, 0.1167, 0.1138, 0.1936, 0.1054, 0.2212, 0.01461, 0.2032, 0.02827, 0.1582, 0.1054, 0.2212, 0.1026, 0.25, 0.01, 0.25, 0.01461, 0.2032, 0.1026, 0.25, 0.1054, 0.2788, 0.01461, 0.2968, 0.01, 0.25, 0.1054, 0.2788, 0.1138, 0.3064, 0.02827, 0.3418, 0.01461, 0.2968, 0.1138, 0.3064, 0.1274, 0.3319, 0.05045, 0.3833, 0.02827, 0.3418, 0.1274, 0.3319, 0.1457, 0.3543, 0.08029, 0.4197, 0.05045, 0.3833, 0.1457, 0.3543, 0.1681, 0.3726, 0.1167, 0.4496, 0.08029, 0.4197, 0.1681, 0.3726, 0.1936, 0.3862, 0.1582, 0.4717, 0.1167, 0.4496, 0.1936, 0.3862, 0.2212, 0.3946, 0.2032, 0.4854, 0.1582, 0.4717, 0.2212, 0.3946, 0.25, 0.3974, 0.25, 0.49, 0.2032, 0.4854, 0.2788, 0.3946, 0.25, 0.3974, 0.2212, 0.3946, 0.1936, 0.3862, 0.1681, 0.3726, 0.1457, 0.3543, 0.1274, 0.3319, 0.1138, 0.3064, 0.1054, 0.2788, 0.1026, 0.25, 0.1054, 0.2212, 0.1138, 0.1936, 0.1274, 0.1681, 0.1457, 0.1457, 0.1681, 0.1274, 0.1936, 0.1138, 0.2212, 0.1054, 0.25, 0.1026, 0.2788, 0.1054, 0.3064, 0.1138, 0.3319, 0.1274, 0.3543, 0.1457, 0.3726, 0.1681, 0.3862, 0.1936, 0.3946, 0.2212, 0.3974, 0.25, 0.3946, 0.2788, 0.3862, 0.3064, 0.3726, 0.3319, 0.3543, 0.3543, 0.3319, 0.3726, 0.3064, 0.3862, 0.1457, 0.3543, 0.1274, 0.3319, 0.1274, 0.3319, 0.1457, 0.3543, 0.2788, 0.1054, 0.3064, 0.1138, 0.3064, 0.1138, 0.2788, 0.1054, 0.3064, 0.3862, 0.2788, 0.3946, 0.2788, 0.3946, 0.3064, 0.3862, 0.1681, 0.3726, 0.1457, 0.3543, 0.1457, 0.3543, 0.1681, 0.3726, 0.25, 0.1026, 0.2788, 0.1054, 0.2788, 0.1054, 0.25, 0.1026, 0.3319, 0.3726, 0.3064, 0.3862, 0.3064, 0.3862, 0.3319, 0.3726, 0.1936, 0.3862, 0.1681, 0.3726, 0.1681, 0.3726, 0.1936, 0.3862, 0.2212, 0.1054, 0.25, 0.1026, 0.25, 0.1026, 0.2212, 0.1054, 0.3543, 0.3543, 0.3319, 0.3726, 0.3319, 0.3726, 0.3543, 0.3543, 0.2212, 0.3946, 0.1936, 0.3862, 0.1936, 0.3862, 0.2212, 0.3946, 0.1936, 0.1138, 0.2212, 0.1054, 0.2212, 0.1054, 0.1936, 0.1138, 0.3726, 0.3319, 0.3543, 0.3543, 0.3543, 0.3543, 0.3726, 0.3319, 0.25, 0.3974, 0.2212, 0.3946, 0.2212, 0.3946, 0.25, 0.3974, 0.1681, 0.1274, 0.1936, 0.1138, 0.1936, 0.1138, 0.1681, 0.1274, 0.3862, 0.3064, 0.3726, 0.3319, 0.3726, 0.3319, 0.3862, 0.3064, 0.1457, 0.1457, 0.1681, 0.1274, 0.1681, 0.1274, 0.1457, 0.1457, 0.3946, 0.2788, 0.3862, 0.3064, 0.3862, 0.3064, 0.3946, 0.2788, 0.1274, 0.1681, 0.1457, 0.1457, 0.1457, 0.1457, 0.1274, 0.1681, 0.3974, 0.25, 0.3946, 0.2788, 0.3946, 0.2788, 0.3974, 0.25, 0.1138, 0.1936, 0.1274, 0.1681, 0.1274, 0.1681, 0.1138, 0.1936, 0.3946, 0.2212, 0.3974, 0.25, 0.3974, 0.25, 0.3946, 0.2212, 0.1054, 0.2212, 0.1138, 0.1936, 0.1138, 0.1936, 0.1054, 0.2212, 0.3862, 0.1936, 0.3946, 0.2212, 0.3946, 0.2212, 0.3862, 0.1936, 0.1026, 0.25, 0.1054, 0.2212, 0.1054, 0.2212, 0.1026, 0.25, 0.3726, 0.1681, 0.3862, 0.1936, 0.3862, 0.1936, 0.3726, 0.1681, 0.1054, 0.2788, 0.1026, 0.25, 0.1026, 0.25, 0.1054, 0.2788, 0.3543, 0.1457, 0.3726, 0.1681, 0.3726, 0.1681, 0.3543, 0.1457, 0.1138, 0.3064, 0.1054, 0.2788, 0.1054, 0.2788, 0.1138, 0.3064, 0.3319, 0.1274, 0.3543, 0.1457, 0.3543, 0.1457, 0.3319, 0.1274, 0.1274, 0.3319, 0.1138, 0.3064, 0.1138, 0.3064, 0.1274, 0.3319, 0.3064, 0.1138, 0.3319, 0.1274, 0.3319, 0.1274, 0.3064, 0.1138])
me_cylinder_001.use_remesh_fix_poles = True
me_cylinder_001.use_remesh_preserve_attributes = False
me_cylinder_001.use_mirror_vertex_groups = False
me_cylinder_001.update()

# ---- objects
ob_car = bpy.data.objects.new('Car', me_cube_003)
ob_wheel = bpy.data.objects.new('Wheel', me_cylinder_001)

# ---- transforms, parenting, visibility, modifiers, constraints
ob_car.location = (0.0, 0.0, 0.0)
ob_car.rotation_euler = (0.0, -0.0, 4.712)
ob_car.scale = (1.0, 2.379, 1.0)
ob_car.lineart.crease_threshold = 0.0
ob_wheel.location = (0.0, 0.0, 0.0)
ob_wheel.rotation_euler = (1.571, -0.0, 7.854)
ob_wheel.scale = (0.4759, 0.4759, 0.4394)
ob_wheel.lineart.crease_threshold = 0.0

# ---- collection membership
col_collection.objects.link(ob_car)
col_collection.objects.link(ob_wheel)

# ---- scene / render settings (as saved in the file)
scene.frame_start = 1; scene.frame_end = 250; scene.frame_set(1)
scene.render.engine = 'BLENDER_EEVEE_NEXT'
scene.cycles.use_denoising = False
scene.cycles.samples = 128
scene.cycles.sampling_pattern = 'TABULATED_SOBOL'
scene.cycles.use_adaptive_sampling = False
scene.cycles.use_light_tree = False
scene.view_settings.view_transform = 'Filmic'
bpy.context.view_layer.update()

# ---- added for rendering (the .blend has no active camera and no usable light): camera, sun
cam_auto = bpy.data.cameras.new('AutoCamera')
cam_auto.lens = 50.0
cam_auto.sensor_width = 36.0
cam_auto.clip_end = 1000.0
ob_auto_camera = bpy.data.objects.new('AutoCamera', cam_auto)
scene.collection.objects.link(ob_auto_camera)
ob_auto_camera.location = (8.53943, -10.3235, 7.16105)
ob_auto_camera.rotation_euler = (1.09748, -7.21219e-08, 0.694738)
scene.camera = ob_auto_camera
light_auto_sun = bpy.data.lights.new('AutoSun', 'SUN')
light_auto_sun.energy = 3.0
light_auto_sun.angle = 0.0523599
ob_auto_sun = bpy.data.objects.new('AutoSun', light_auto_sun)
scene.collection.objects.link(ob_auto_sun)
ob_auto_sun.rotation_euler = (0.872665, 0.174533, 0.523599)
bpy.context.view_layer.update()
